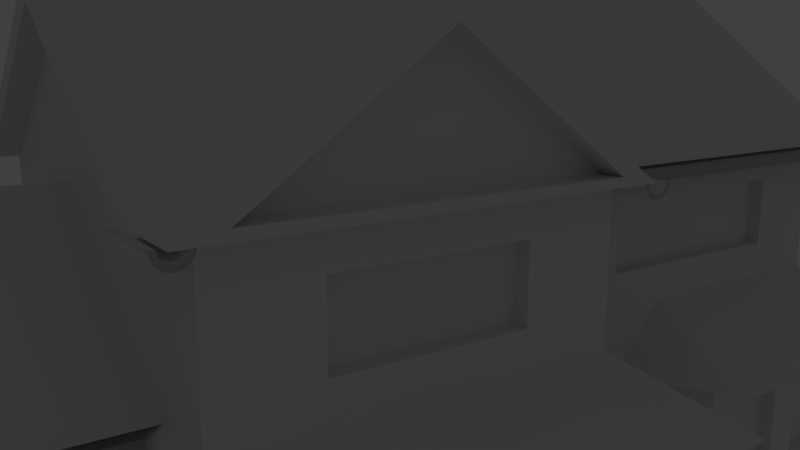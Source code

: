 # Source: haus.blend  (saved by Blender 2.76.0; exported with 4.5.12 LTS)
import bpy
from mathutils import Matrix  # noqa: F401  (used for matrix-valued properties, if any)

bpy.ops.wm.read_factory_settings(use_empty=True)
scene = bpy.context.scene
scene.name = 'Scene'

# ---- collections
col_collection_1 = bpy.data.collections.new('Collection 1'); scene.collection.children.link(col_collection_1)
col_collection_3 = bpy.data.collections.new('Collection 3'); scene.collection.children.link(col_collection_3)
col_collection_3.hide_render = True
col_collection_3.hide_viewport = True

# ---- world
world_world = bpy.data.worlds.new('World'); scene.world = world_world
world_world.color = (0.05088, 0.05088, 0.05088)
world_world.use_sun_shadow = False
world_world.sun_shadow_jitter_overblur = 0.0
world_world.cycles.sampling_method = 'MANUAL'
world_world.cycles.sample_map_resolution = 256

# ---- cameras
cam_camera = bpy.data.cameras.new('Camera')
cam_camera.clip_end = 100.0
cam_camera.lens = 35.0
cam_camera.sensor_width = 32.0
cam_camera.sensor_height = 18.0
cam_camera.display_size = 2.0
cam_camera.dof.focus_distance = 0.0
cam_camera.dof.aperture_fstop = 128.0
cam_camera.dof.aperture_blades = 6

# ---- lights
light_sun_001 = bpy.data.lights.new('Sun.001', 'SUN')
light_sun_001.transmission_factor = 0.0
light_sun_001.angle = 0.1993
light_sun_001.energy = 1.0
light_sun_001.shadow_buffer_clip_start = 0.5
light_sun_001.shadow_soft_size = 0.1
light_sun_001.shadow_cascade_max_distance = 1000.0
light_sun_001.cycles.use_multiple_importance_sampling = False

# ---- meshes
me_cylinder_005 = bpy.data.meshes.new('Cylinder.005')
me_cylinder_005.from_pydata([(0.0, 1.0, -1.0), (0.0, 1.0, 1.0), (0.3827, 0.9239, 1.0), (0.3827, 0.9239, -1.0), (0.7071, 0.7071, 1.0), (0.7071, 0.7071, -1.0), (0.9239, 0.3827, 1.0), (0.9239, 0.3827, -1.0), (1.0, 7.55e-08, 1.0), (1.0, 7.55e-08, -1.0), (0.9239, -0.3827, 1.0), (0.9239, -0.3827, -1.0), (0.7071, -0.7071, 1.0), (0.7071, -0.7071, -1.0), (0.3827, -0.9239, 1.0), (0.3827, -0.9239, -1.0), (0.0, -1.0, 1.0), (-1.907e-06, -1.0, -1.0), (0.03432, -0.9966, -1.0), (1.907e-06, 1.5, -1.0), (-1.907e-06, 1.5, 1.0), (0.574, 1.386, 1.0), (0.574, 1.386, -1.0), (1.061, 1.061, 1.0), (1.061, 1.061, -1.0), (1.386, 0.574, 1.0), (1.386, 0.574, -1.0), (1.5, 1.132e-07, 1.0), (1.5, 1.132e-07, -1.0), (1.386, -0.574, 1.0), (1.386, -0.574, -1.0), (1.061, -1.061, 1.0), (1.061, -1.061, -1.0), (0.574, -1.386, 1.0), (0.574, -1.386, -1.0), (-1.907e-06, -1.5, 1.0), (0.0, -1.5, -1.0), (0.01428, -1.499, -1.0), (0.7071, -0.7071, 1.0), (0.0, 1.0, -1.0), (0.0, 1.0, 1.0), (0.3827, 0.9239, 1.0), (0.3827, 0.9239, -1.0), (0.7071, 0.7071, 1.0), (0.7071, 0.7071, -1.0), (0.9239, 0.3827, 1.0), (0.9239, 0.3827, -1.0), (1.0, 7.55e-08, 1.0), (1.0, 7.55e-08, -1.0), (0.9239, -0.3827, 1.0), (0.9239, -0.3827, -1.0), (0.7071, -0.7071, 1.0), (0.7071, -0.7071, -1.0), (0.3827, -0.9239, 1.0), (0.3827, -0.9239, -1.0), (0.0, -1.0, 1.0), (-1.907e-06, -1.0, -1.0), (0.03432, -0.9966, -1.0), (1.907e-06, 1.5, -1.0), (-1.907e-06, 1.5, 1.0), (0.574, 1.386, 1.0), (0.574, 1.386, -1.0), (1.061, 1.061, 1.0), (1.061, 1.061, -1.0), (1.386, 0.574, 1.0), (1.386, 0.574, -1.0), (1.5, 1.132e-07, 1.0), (1.5, 1.132e-07, -1.0), (1.386, -0.574, 1.0), (1.386, -0.574, -1.0), (1.061, -1.061, 1.0), (1.061, -1.061, -1.0), (0.574, -1.386, 1.0), (0.574, -1.386, -1.0), (-1.907e-06, -1.5, 1.0), (0.0, -1.5, -1.0), (0.01428, -1.499, -1.0), (0.7071, -0.7071, 1.0)], [], [(27, 29, 30, 28), (1, 2, 3, 0), (10, 12, 13, 11), (4, 6, 7, 5), (6, 8, 9, 7), (12, 14, 15, 13), (14, 16, 17, 18, 15), (2, 4, 5, 3), (33, 35, 36, 37, 34), (20, 21, 22, 19), (21, 23, 24, 22), (29, 31, 32, 30), (25, 27, 28, 26), (31, 33, 34, 32), (23, 25, 26, 24), (15, 18, 37, 34), (0, 3, 22, 19), (3, 5, 24, 22), (5, 7, 26, 24), (7, 9, 28, 26), (9, 11, 30, 28), (11, 13, 32, 30), (13, 15, 34, 32), (17, 16, 35, 36, 37, 18), (1, 20, 21, 2), (14, 33, 35, 16), (8, 27, 29, 10), (4, 23, 25, 6), (12, 31, 33, 14), (1, 0, 19, 20), (8, 10, 11, 9), (10, 29, 31, 12), (6, 25, 27, 8), (2, 21, 23, 4), (66, 68, 69, 67), (40, 41, 42, 39), (49, 51, 52, 50), (43, 45, 46, 44), (45, 47, 48, 46), (51, 53, 54, 52), (53, 55, 56, 57, 54), (41, 43, 44, 42), (72, 74, 75, 76, 73), (59, 60, 61, 58), (60, 62, 63, 61), (68, 70, 71, 69), (64, 66, 67, 65), (70, 72, 73, 71), (62, 64, 65, 63), (54, 57, 76, 73), (39, 42, 61, 58), (42, 44, 63, 61), (44, 46, 65, 63), (46, 48, 67, 65), (48, 50, 69, 67), (50, 52, 71, 69), (52, 54, 73, 71), (56, 55, 74, 75, 76, 57), (40, 59, 60, 41), (53, 72, 74, 55), (47, 66, 68, 49), (43, 62, 64, 45), (51, 70, 72, 53), (40, 39, 58, 59), (47, 49, 50, 48), (49, 68, 70, 51), (45, 64, 66, 47), (41, 60, 62, 43)])
me_cylinder_005.polygons.foreach_set('use_smooth', [True] * 68)
me_cylinder_005.use_remesh_preserve_volume = False
me_cylinder_005.use_remesh_preserve_attributes = False
me_cylinder_005.use_mirror_vertex_groups = False
me_cylinder_005.update()
me_cylinder_004 = bpy.data.meshes.new('Cylinder.004')
me_cylinder_004.from_pydata([(0.0, 1.0, -1.0), (0.0, 1.0, 1.0), (0.3827, 0.9239, 1.0), (0.3827, 0.9239, -1.0), (0.7071, 0.7071, 1.0), (0.7071, 0.7071, -1.0), (0.9239, 0.3827, 1.0), (0.9239, 0.3827, -1.0), (1.0, 7.55e-08, 1.0), (1.0, 7.55e-08, -1.0), (0.9239, -0.3827, 1.0), (0.9239, -0.3827, -1.0), (0.7071, -0.7071, 1.0), (0.7071, -0.7071, -1.0), (0.3827, -0.9239, 1.0), (0.3827, -0.9239, -1.0), (0.0, -1.0, 1.0), (-1.907e-06, -1.0, -1.0), (0.03432, -0.9966, -1.0), (1.907e-06, 1.5, -1.0), (-1.907e-06, 1.5, 1.0), (0.574, 1.386, 1.0), (0.574, 1.386, -1.0), (1.061, 1.061, 1.0), (1.061, 1.061, -1.0), (1.386, 0.574, 1.0), (1.386, 0.574, -1.0), (1.5, 1.132e-07, 1.0), (1.5, 1.132e-07, -1.0), (1.386, -0.574, 1.0), (1.386, -0.574, -1.0), (1.061, -1.061, 1.0), (1.061, -1.061, -1.0), (0.574, -1.386, 1.0), (0.574, -1.386, -1.0), (-1.907e-06, -1.5, 1.0), (0.0, -1.5, -1.0), (0.01428, -1.499, -1.0)], [], [(27, 29, 30, 28), (1, 2, 3, 0), (10, 12, 13, 11), (4, 6, 7, 5), (6, 8, 9, 7), (12, 14, 15, 13), (14, 16, 17, 18, 15), (2, 4, 5, 3), (33, 35, 36, 37, 34), (20, 21, 22, 19), (21, 23, 24, 22), (29, 31, 32, 30), (25, 27, 28, 26), (31, 33, 34, 32), (23, 25, 26, 24), (15, 18, 37, 34), (0, 3, 22, 19), (3, 5, 24, 22), (5, 7, 26, 24), (7, 9, 28, 26), (9, 11, 30, 28), (11, 13, 32, 30), (13, 15, 34, 32), (17, 16, 35, 36, 37, 18), (1, 20, 21, 2), (14, 33, 35, 16), (8, 27, 29, 10), (4, 23, 25, 6), (12, 31, 33, 14), (1, 0, 19, 20), (8, 10, 11, 9), (10, 29, 31, 12), (6, 25, 27, 8), (2, 21, 23, 4)])
me_cylinder_004.polygons.foreach_set('use_smooth', [True] * 34)
me_cylinder_004.use_remesh_preserve_volume = False
me_cylinder_004.use_remesh_preserve_attributes = False
me_cylinder_004.use_mirror_vertex_groups = False
me_cylinder_004.update()
me_cylinder_003 = bpy.data.meshes.new('Cylinder.003')
me_cylinder_003.from_pydata([(0.0, 1.0, -1.0), (0.0, 1.0, 1.0), (0.3827, 0.9239, 1.0), (0.3827, 0.9239, -1.0), (0.7071, 0.7071, 1.0), (0.7071, 0.7071, -1.0), (0.9239, 0.3827, 1.0), (0.9239, 0.3827, -1.0), (1.0, 7.55e-08, 1.0), (1.0, 7.55e-08, -1.0), (0.9239, -0.3827, 1.0), (0.9239, -0.3827, -1.0), (0.7071, -0.7071, 1.0), (0.7071, -0.7071, -1.0), (0.3827, -0.9239, 1.0), (0.3827, -0.9239, -1.0), (0.0, -1.0, 1.0), (-1.907e-06, -1.0, -1.0), (0.03432, -0.9966, -1.0), (1.907e-06, 1.5, -1.0), (-1.907e-06, 1.5, 1.0), (0.574, 1.386, 1.0), (0.574, 1.386, -1.0), (1.061, 1.061, 1.0), (1.061, 1.061, -1.0), (1.386, 0.574, 1.0), (1.386, 0.574, -1.0), (1.5, 1.132e-07, 1.0), (1.5, 1.132e-07, -1.0), (1.386, -0.574, 1.0), (1.386, -0.574, -1.0), (1.061, -1.061, 1.0), (1.061, -1.061, -1.0), (0.574, -1.386, 1.0), (0.574, -1.386, -1.0), (-1.907e-06, -1.5, 1.0), (0.0, -1.5, -1.0), (0.01428, -1.499, -1.0)], [], [(27, 29, 30, 28), (1, 2, 3, 0), (10, 12, 13, 11), (4, 6, 7, 5), (6, 8, 9, 7), (12, 14, 15, 13), (14, 16, 17, 18, 15), (2, 4, 5, 3), (33, 35, 36, 37, 34), (20, 21, 22, 19), (21, 23, 24, 22), (29, 31, 32, 30), (25, 27, 28, 26), (31, 33, 34, 32), (23, 25, 26, 24), (15, 18, 37, 34), (0, 3, 22, 19), (3, 5, 24, 22), (5, 7, 26, 24), (7, 9, 28, 26), (9, 11, 30, 28), (11, 13, 32, 30), (13, 15, 34, 32), (17, 16, 35, 36, 37, 18), (1, 20, 21, 2), (14, 33, 35, 16), (8, 27, 29, 10), (4, 23, 25, 6), (12, 31, 33, 14), (1, 0, 19, 20), (8, 10, 11, 9), (10, 29, 31, 12), (6, 25, 27, 8), (2, 21, 23, 4)])
me_cylinder_003.polygons.foreach_set('use_smooth', [True] * 34)
me_cylinder_003.use_remesh_preserve_volume = False
me_cylinder_003.use_remesh_preserve_attributes = False
me_cylinder_003.use_mirror_vertex_groups = False
me_cylinder_003.update()
me_cube = bpy.data.meshes.new('Cube')
me_cube.from_pydata([(-1.0, -1.0, 1.0), (-1.0, 1.0, 1.0), (1.0, -1.0, 1.0), (1.0, 1.0, 1.0), (-1.0, -1.0, 0.0), (-1.0, 0.0, 1.0), (-1.0, 1.0, 0.0), (0.0, 1.0, 1.0), (1.0, 1.0, 0.0), (1.188, -0.1667, -1.278), (1.0, -1.0, 0.0), (0.0, -1.0, 1.0), (0.0, -1.0, 0.0), (1.0, 0.0, 0.0), (0.0, 1.0, 0.0), (1.0, 0.0, 2.0), (-1.062, 1.125, 1.0), (-1.062, 0.0, 2.167), (-1.062, 1.0, 1.0), (-1.062, -1.125, 1.0), (-1.062, -1.0, 1.0), (-1.062, 0.0, 2.0), (1.062, -1.0, 1.0), (1.062, -1.125, 1.0), (1.062, 1.0, 1.0), (1.062, 1.125, 1.0), (1.062, 0.0, 2.0), (1.062, 0.0, 2.167), (-1.0, 0.0, 2.0), (0.0, -1.125, 1.0), (0.0, 1.125, 1.0), (0.0, 0.0, 2.167), (-0.0625, -1.375, 1.0), (-0.5312, 0.0, 2.167), (-0.5312, 1.125, 1.0), (-0.5312, -0.0111, 2.155), (-0.5033, 0.0, 2.167), (-0.526, 0.0, 2.167), (-0.0625, -1.0, 1.0), (-0.0625, -1.0, 0.0), (-1.0, -1.375, 0.0), (-1.0, -1.375, 1.0), (-0.0625, -1.375, 0.0), (-0.5312, -1.5, 1.872), (-0.9627, -1.5, 1.06), (-0.09982, -1.5, 1.06), (-0.5312, -1.5, 2.0), (-1.062, -1.5, 1.0), (0.0, -1.5, 1.0), (-0.5312, -1.375, 1.872), (-0.9627, -1.375, 1.06), (-0.09982, -1.375, 1.06), (0.7856, -0.925, 0.25), (0.3717, -1.275, -0.6944), (0.7856, -0.925, 0.75), (0.1785, -0.925, 0.25), (0.3569, 1.0, 1.0), (0.6724, 1.375, -1.667), (0.1785, -0.925, 0.75), (-1.0, 1.0, -0.5), (0.3569, -1.0, 0.0), (0.4488, -1.375, -1.667), (0.3569, 1.0, 0.0), (0.3569, -1.5, -0.5), (-1.0, 0.0, -1.667), (-1.0, -0.875, -1.667), (0.0, 1.0, -1.667), (-1.0, 1.0, -1.667), (0.3569, 1.0, -1.667), (0.0, -1.0, -1.667), (0.0, 0.0, -1.667), (0.3569, -1.0, -1.667), (0.3569, 0.0, -1.667), (0.0, -1.0, -0.5), (0.0, 1.0, -0.5), (0.3569, -1.0, -0.5), (0.3569, 1.0, -0.5), (-0.0625, -1.0, -0.5), (-0.0625, -1.375, -0.5), (-1.0, -1.375, -0.5), (-0.0625, -1.0, -1.667), (-0.0625, -1.375, -1.667), (-1.0, -1.375, -1.667), (-1.25, -1.375, -0.5), (-1.25, -1.875, -0.5), (0.1875, -1.375, -0.5), (0.1875, -1.0, -0.5), (0.1875, -1.375, -0.5), (0.1875, -1.875, -0.5), (0.1875, -1.0, -0.5), (0.1875, -1.375, -0.5), (0.1875, -1.0, -0.5), (0.3569, -1.0, -0.5), (0.3569, -1.5, -0.5), (-0.0625, -1.375, 0.0), (-0.0625, -1.375, -1.667), (-1.75, 0.0, 1.0), (-1.0, -0.875, 0.0), (-2.125, -0.775, -0.1), (-1.0, 0.875, 0.0), (-2.188, 1.0, 0.0), (-1.0, 0.875, 0.0), (-2.125, 0.875, 0.0), (-2.125, 0.775, -0.1), (-2.188, 0.875, 0.0), (-2.188, 0.875, 0.0), (-1.0, 0.875, 0.0), (-2.188, -1.0, 0.0), (-2.188, -0.875, 0.0), (-2.188, 0.0, 1.0), (-1.0, 0.875, -1.667), (-2.125, 0.775, -1.567), (-1.0, -0.875, -1.667), (-2.125, -0.775, -1.567), (-2.188, 0.0, 0.8333), (-2.125, 0.0, 0.8333), (-1.0, -0.875, -0.5), (-1.25, -0.875, -0.5), (-0.0625, -1.375, -0.7917), (-0.0625, -1.375, -1.083), (-0.0625, -1.375, -1.375), (-1.0, -1.375, -1.375), (-0.0625, -1.375, -1.448), (-0.0625, -1.375, -1.521), (-0.0625, -1.375, -1.594), (-0.0625, -1.375, -1.667), (-0.0625, -1.375, -1.594), (-1.0, -1.925, -1.375), (-0.0625, -1.925, -1.375), (-0.0625, -1.925, -1.448), (-0.0625, -1.925, -1.521), (-0.0625, -1.925, -1.594), (-1.0, -1.925, -1.448), (-1.0, -1.925, -1.521), (-1.0, -1.925, -1.594), (-0.0625, -1.925, -1.667), (-1.0, -1.925, -1.667), (-0.0625, -1.925, -1.594), (-1.0, -1.925, -1.594), (-1.0, -1.0, 0.0), (-1.0, -1.0, 0.0), (-1.0, -1.0, 0.0), (-1.0, -1.0, 0.0), (-1.0, -1.0, 0.0), (-1.0, -1.0, 0.0), (-1.0, -1.0, 0.0), (-1.0, -0.875, 0.0), (-1.0, -0.875, 0.0), (-1.0, -0.875, 0.0), (-1.0, -0.875, -1.375), (-1.25, -1.375, -1.375), (-1.25, -1.375, -1.448), (-1.25, -1.925, -1.375), (-1.25, -1.925, -1.448), (-1.25, -0.875, -1.448), (-1.25, -0.875, -1.375), (-1.275, -1.375, -1.448), (-1.275, -1.375, -1.521), (-1.275, -1.925, -1.448), (-1.275, -1.925, -1.521), (-1.275, -0.875, -1.521), (-1.275, -0.875, -1.448), (-1.3, -1.375, -1.521), (-1.3, -1.375, -1.594), (-1.3, -1.925, -1.521), (-1.3, -1.925, -1.594), (-1.3, -0.875, -1.521), (-1.3, -0.875, -1.594), (-1.325, -1.375, -1.594), (-1.325, -1.375, -1.667), (-1.325, -1.925, -1.594), (-1.325, -1.925, -1.667), (-1.325, -0.875, -1.667), (-1.325, -0.875, -1.594), (0.1875, -1.375, -1.375), (0.1875, -1.375, -1.448), (0.1875, -1.925, -1.375), (0.1875, -1.925, -1.448), (0.2125, -1.375, -1.448), (0.2125, -1.375, -1.521), (0.2125, -1.925, -1.521), (0.2125, -1.925, -1.448), (0.2375, -1.375, -1.521), (0.2375, -1.375, -1.594), (0.2375, -1.925, -1.594), (0.2375, -1.925, -1.521), (0.2625, -1.925, -1.667), (0.2625, -1.375, -1.667), (0.2625, -1.375, -1.594), (0.2625, -1.925, -1.594), (1.0, -1.375, -0.5), (1.188, -1.0, -0.5), (0.3569, -1.375, -1.667), (0.6325, -1.375, -1.667), (0.3569, -1.375, -0.5), (1.0, -1.375, -1.667), (1.188, 1.0, -0.5), (1.188, 0.0, -1.667), (1.188, -1.0, -1.667), (1.188, 1.0, -1.667), (1.188, -1.0, -0.5), (1.188, 0.0, -0.5), (0.3569, -1.5, -0.5), (1.0, -1.5, -0.5), (1.0, -1.375, -0.5), (-1.0, 1.0, -1.278), (1.25, -1.0, -0.5), (1.25, 1.0, -0.5), (1.25, 0.0, -0.5), (-0.2969, -1.375, 0.0), (-0.425, -1.375, -0.55), (-0.6375, -1.375, -0.55), (-0.6375, -1.375, -0.7917), (-0.425, -1.375, -0.7917), (-0.6375, -1.375, -1.083), (-0.425, -1.375, -1.083), (-0.6375, -1.375, -1.325), (-0.425, -1.375, -1.325), (-0.6875, -1.925, -1.375), (-0.375, -1.925, -1.375), (-0.375, -1.375, -0.5), (-0.6875, -1.375, -0.5), (-0.6875, -1.375, -1.375), (-0.375, -1.375, -1.375), (-0.375, -1.375, -1.083), (-0.6875, -1.375, -1.083), (-0.375, -1.375, -0.7917), (-0.6875, -1.375, -0.7917), (-0.425, -1.3, -0.55), (-0.6375, -1.3, -0.55), (-0.6375, -1.3, -1.325), (-0.425, -1.3, -1.325), (-0.425, -1.3, -1.083), (-0.6375, -1.3, -1.083), (-0.425, -1.3, -0.7917), (-0.6375, -1.3, -0.7917), (-1.0, -0.875, -0.5556), (-2.125, -0.775, -0.5556), (-2.125, -0.775, -1.111), (-1.0, -0.875, -1.111), (-1.0, -0.875, -0.5556), (-1.0, -0.875, -1.111), (-1.0, -0.875, -0.5556), (-1.812, -0.875, -0.5556), (-1.438, -0.875, -0.5556), (-1.812, -0.875, -1.111), (-1.438, -0.875, -1.111), (-1.812, -0.8, -0.5556), (-1.438, -0.8, -0.5556), (-1.812, -0.8, -1.111), (-1.438, -0.8, -1.111), (0.1875, -1.0, -1.667), (0.25, -1.0, -1.667), (-1.0, 1.0, -0.8889), (0.25, -1.0, -0.5), (-0.2969, -1.3, 0.25), (-0.7656, -1.3, 0.25), (-0.7656, -1.375, 0.0), (-0.7656, -1.375, 1.0), (-0.2969, -1.375, 1.0), (-0.7656, -1.375, 0.75), (-0.2969, -1.375, 0.75), (-0.2969, -1.3, 0.75), (-0.7656, -1.3, 0.75), (-0.7656, -1.375, 0.25), (-0.2969, -1.375, 0.25), (0.3717, -1.275, -1.278), (-1.0, 1.0, -1.083), (-1.0, 1.0, -0.6944), (-1.0, 1.0, -1.472), (0.0, 1.0, -0.8889), (0.0, 1.0, -0.6944), (0.0, 1.0, -1.083), (0.0, 1.0, -1.278), (0.3004, -1.025, -1.278), (0.336, -1.15, -0.6944), (0.7244, -1.375, -1.667), (0.9081, -1.375, -1.667), (0.3569, 1.0, -1.472), (0.3569, 1.0, -1.278), (0.0, 1.0, -1.472), (1.15, -0.8333, -0.6944), (0.5397, 1.134, -1.278), (0.3569, 1.0, -1.083), (0.3569, 1.0, -0.8889), (0.3569, 1.0, -0.6944), (1.15, -0.8333, -1.278), (1.15, -0.1667, -0.6944), (0.4488, -1.375, -1.278), (0.4488, -1.375, -0.6944), (0.9081, -1.375, -1.278), (0.5406, -1.3, -0.6944), (0.6325, -1.3, -0.6944), (0.9081, -1.375, -0.6944), (0.5406, -1.375, -1.278), (0.5406, -1.375, -0.6944), (0.6325, -1.375, -1.278), (0.6325, -1.375, -0.6944), (0.7244, -1.375, -1.278), (0.4488, -1.3, -0.6944), (0.4488, -1.3, -1.278), (0.7244, -1.375, -0.6944), (0.8163, -1.375, -1.278), (0.5406, -1.3, -1.278), (0.6325, -1.3, -1.278), (0.8163, -1.375, -0.6944), (0.7244, -1.3, -1.278), (0.7244, -1.3, -0.6944), (0.8163, -1.3, -1.278), (0.8163, -1.3, -0.6944), (0.9081, -1.3, -1.278), (0.9081, -1.3, -0.6944), (1.0, 1.375, -0.5), (1.0, 1.5, -0.5), (0.6069, 1.5, -0.5), (0.6069, 1.375, -0.5), (1.0, 1.375, -1.667), (0.3569, 1.0, -0.5), (0.4194, 1.0, -0.5), (0.6069, 1.0, 0.0), (0.6069, 1.375, -1.667), (0.4194, 1.0, -1.667), (0.0, 1.0, -0.25), (0.3569, 1.0, -0.25), (0.4194, 1.0, -0.6944), (0.4194, 1.0, -0.8889), (0.4194, 1.0, -1.083), (0.4194, 1.0, -1.278), (0.4194, 1.0, -1.472), (1.0, 1.375, -1.278), (1.067, 1.134, -1.278), (0.3569, 1.0, -1.472), (0.3569, 1.0, -1.278), (0.3569, 1.0, -1.083), (0.3569, 1.0, -0.8889), (0.3569, 1.0, -0.6944), (0.3569, 1.0, -0.125), (0.0, 1.0, -0.125), (0.3569, 1.75, -0.3333), (0.3569, 1.75, -0.4583), (0.0, 1.75, -0.3333), (0.0, 1.75, -0.4583), (0.0, 2.0, -1.667), (-1.0, 2.0, -1.667), (0.3569, 2.0, -1.667), (-1.0, 2.0, -1.472), (0.0, 2.0, -1.472), (0.3569, 2.0, -1.472), (-1.0, 1.0, -0.125), (-1.0, 1.0, -0.25), (-1.0, 1.75, -0.4583), (-1.0, 1.75, -0.3333), (0.0, 1.0, -0.25), (0.0, 1.0, -0.125), (1.188, 0.1667, -1.667), (1.188, -0.8333, -1.667), (1.188, 0.8333, -1.667), (1.188, -0.1667, -1.667), (1.15, -0.1667, -1.278), (1.188, 0.8333, -0.5), (1.188, -0.1667, -0.5), (1.188, -0.8333, -0.5), (1.188, 0.1667, -0.5), (1.188, 0.1667, -0.6944), (1.188, 0.5, -0.6944), (1.188, 0.8333, -0.6944), (1.188, 0.1667, -1.278), (1.188, 0.5, -1.278), (1.188, 0.8333, -1.278), (1.15, 0.1667, -0.6944), (1.15, 0.5, -0.6944), (1.15, 0.8333, -0.6944), (1.15, 0.1667, -1.278), (1.15, 0.5, -1.278), (1.15, 0.8333, -1.278), (1.188, -0.5, -1.278), (1.188, -0.8333, -1.278), (1.15, -0.5, -1.278), (1.15, -0.5, -0.6944), (1.188, -0.1667, -0.6944), (1.188, -0.5, -0.6944), (1.188, -0.8333, -0.6944), (0.9345, 1.375, -1.667), (0.9345, 1.375, -0.5), (0.6724, 1.375, -0.5), (0.9345, 1.3, -1.278), (0.6724, 1.3, -0.6944), (0.6724, 1.375, -1.278), (0.8035, 1.375, -1.278), (0.9345, 1.375, -1.278), (0.8035, 1.3, -1.278), (0.8035, 1.3, -0.6944), (0.6724, 1.3, -1.278), (0.9345, 1.3, -0.6944), (0.6724, 1.375, -0.6944), (0.8035, 1.375, -0.6944), (0.9345, 1.375, -0.6944), (0.3391, -1.312, -1.667), (0.2678, -1.062, -1.667), (0.2678, -1.062, -0.5), (0.3391, -1.312, -0.5), (0.2678, -1.062, -0.6944), (0.3035, -1.188, -0.6944), (0.3391, -1.312, -0.6944), (0.2678, -1.062, -1.278), (0.3035, -1.188, -1.278), (0.3391, -1.312, -1.278), (0.3004, -1.025, -0.6944), (0.336, -1.15, -1.278), (1.031, -1.312, -0.5), (1.156, -1.062, -0.5), (1.156, -1.062, -1.667), (1.031, -1.312, -1.667), (1.13, -1.009, -0.6944), (1.067, -1.134, -0.6944), (1.005, -1.259, -0.6944), (1.005, -1.259, -1.278), (1.156, -1.062, -0.6944), (1.13, -1.009, -1.278), (1.067, -1.134, -1.278), (1.156, -1.062, -1.278), (1.094, -1.188, -0.6944), (1.094, -1.188, -1.278), (1.031, -1.312, -0.6944), (1.031, -1.312, -1.278), (1.156, 1.062, -0.5), (1.031, 1.312, -0.5), (1.156, 1.062, -1.667), (0.5757, 1.312, -1.667), (1.005, 1.259, -0.6944), (1.031, 1.312, -1.667), (1.005, 1.259, -1.278), (1.13, 1.009, -0.6944), (1.067, 1.134, -0.6944), (1.13, 1.009, -1.278), (1.156, 1.062, -1.278), (1.094, 1.188, -1.278), (1.031, 1.312, -1.278), (1.156, 1.062, -0.6944), (1.094, 1.188, -0.6944), (1.031, 1.312, -0.6944), (0.4507, 1.062, -1.667), (0.5757, 1.312, -0.5), (0.4507, 1.062, -0.5), (0.5757, 1.312, -0.6944), (0.5132, 1.188, -0.6944), (0.6022, 1.259, -0.6944), (0.4507, 1.062, -0.6944), (0.5757, 1.312, -1.278), (0.5132, 1.188, -1.278), (0.4507, 1.062, -1.278), (0.4772, 1.009, -0.6944), (0.4772, 1.009, -1.278), (0.6022, 1.259, -1.278), (0.5397, 1.134, -0.6944), (-2.125, 0.775, -1.111), (-2.125, 0.775, -0.5556), (-1.0, 0.875, -0.5556), (-1.0, 0.875, -1.111), (-2.125, -0.875, -1.111), (-2.125, -0.875, -1.667), (-2.125, 0.875, 0.0), (-2.125, 0.875, -0.5556), (-2.125, 0.875, -1.667), (-2.125, -0.875, 0.0), (-2.125, -0.875, -0.5556), (-2.125, 0.875, -1.111), (-2.125, 0.775, -1.667), (-2.125, -0.775, -1.667), (-2.075, 0.775, -1.111), (-2.075, -0.775, -1.111), (-2.075, 0.775, -0.5556), (-2.075, -0.775, -0.5556), (-2.075, -0.775, -1.567), (-2.075, 0.775, -0.1), (-2.075, 0.775, -1.567), (-2.075, -0.775, -0.1), (-2.075, -0.775, -1.667), (-2.075, 0.775, -1.667), (-2.075, 0.875, -1.667), (-2.075, -0.875, -1.667), (0.7856, -1.0, 0.0), (0.7856, -1.0, 1.0), (0.7856, -1.0, 0.75), (0.7856, -1.0, 0.25), (0.1785, -1.0, 1.0), (0.1771, -1.125, 1.0), (0.1771, 0.0, 2.167), (0.1771, 1.125, 1.0), (0.1785, -1.0, 0.0), (0.1785, -1.0, 0.75), (0.1785, -1.0, 0.25), (1.0, -1.0, 1.0), (1.0, -1.0, 0.75), (1.0, -1.0, 0.25), (1.0, 1.0, 0.25), (1.0, 1.0, 0.75), (-1.0, 1.0, 0.75), (-1.0, 1.0, 0.5), (-1.0, 1.0, 0.25), (0.0, 1.0, 0.75), (0.0, 1.0, 0.5), (0.0, 1.0, 0.25), (0.3569, 1.0, 0.75), (0.3569, 1.0, 0.5), (0.3569, 1.0, 0.25), (1.0, 0.5, 0.25), (1.0, 0.0, 0.25), (1.0, -0.5, 0.25), (1.0, -0.5, 0.75), (1.0, 0.0, 0.75), (1.0, 0.5, 0.75), (0.9625, 0.5, 0.25), (0.9625, 0.0, 0.25), (0.9625, -0.5, 0.25), (0.9625, -0.5, 0.75), (0.9625, 0.0, 0.75), (0.9625, 0.5, 0.75)], [(80, 81), (89, 91), (93, 63), (104, 105), (190, 204)], [(128, 129, 177, 176), (208, 206, 200, 361, 360, 201), (6, 351, 350, 348), (499, 502, 14, 6), (23, 486, 485, 482, 2, 22), (28, 0, 20, 21), (15, 26, 22, 2), (2, 3, 15), (24, 26, 15, 3), (5, 0, 28, 1), (21, 18, 1, 28), (18, 21, 17, 16), (19, 17, 21, 20), (23, 22, 26, 27), (25, 27, 26, 24), (486, 487, 31, 29), (34, 33, 37, 36, 31, 30), (16, 17, 33, 34), (11, 29, 48, 47, 19, 20, 0), (35, 33, 17, 19), (35, 37, 33), (29, 31, 36), (139, 4, 142), (39, 38, 32, 42), (35, 46, 48, 29, 36, 37), (19, 47, 46, 35), (141, 143, 4), (44, 45, 51, 50), (44, 43, 46, 47), (43, 45, 48, 46), (45, 44, 47, 48), (49, 50, 51), (45, 43, 49, 51), (43, 44, 50, 49), (55, 52, 54, 58), (491, 484, 52, 55), (502, 505, 62, 14), (71, 198, 411, 412, 195, 277, 276, 193, 61, 192), (288, 294, 303, 300), (485, 486, 29, 11), (5, 1, 497, 498, 499, 6), (139, 144, 4), (9, 379, 287, 358), (268, 59, 74, 271), (254, 92, 75, 60, 489, 12, 73, 91), (141, 4, 140), (78, 87, 88, 84, 83, 79), (39, 42, 78, 77), (297, 295, 291, 292), (78, 77, 86, 85), (488, 487, 27, 25), (83, 84, 40), (90, 87, 78, 42), (90, 42, 88, 87), (42, 40, 84, 88), (39, 91, 90, 42), (257, 209, 265, 264), (95, 124, 126, 125), (4, 145, 146, 97), (6, 106, 101, 99, 461, 102, 105, 100), (6, 100, 109, 96, 5), (461, 99, 457, 462), (114, 109, 100, 105), (108, 107, 109, 114), (108, 114, 115, 464), (461, 115, 114, 105, 102), (144, 145, 4), (147, 148, 97), (227, 221, 79, 121, 222, 225), (80, 77, 78, 118, 119, 120, 122, 123, 124, 126, 125), (126, 137, 189, 188), (130, 131, 184, 185), (122, 129, 181, 178), (222, 121, 127, 218), (126, 124, 131, 137), (133, 132, 158, 159), (460, 459, 238, 113, 468), (0, 5, 144, 139), (0, 139, 142, 40, 41), (96, 109, 107, 145, 144, 5), (145, 107, 108, 464, 146), (162, 163, 165, 164), (150, 155, 154, 151), (170, 165, 163, 168), (132, 127, 152, 153), (65, 82, 169, 172), (159, 158, 156, 157), (156, 161, 160, 157), (173, 168, 163, 167), (162, 166, 167, 163), (134, 133, 164, 165), (136, 171, 169, 82), (168, 173, 172, 169), (136, 138, 170, 171), (175, 174, 176, 177), (129, 122, 175, 177), (120, 128, 176, 174), (122, 120, 174, 175), (179, 178, 181, 180), (123, 122, 178, 179), (130, 123, 179, 180), (129, 130, 180, 181), (183, 182, 185, 184), (123, 130, 185, 182), (131, 124, 183, 184), (124, 123, 182, 183), (187, 188, 189, 186), (125, 126, 188, 187), (135, 125, 187, 186), (137, 135, 186, 189), (91, 202, 60), (13, 10, 206, 208), (304, 292, 291, 303), (203, 206, 10), (59, 268, 253, 267, 205, 269, 67, 110, 458, 457, 99, 101, 106, 6, 348, 349), (69, 73, 12, 11, 38, 39, 77, 80), (120, 223, 219, 128), (223, 222, 218, 219), (119, 224, 223, 120), (118, 226, 224, 119), (78, 220, 226, 118), (211, 212, 235, 229), (69, 70, 72, 71, 252, 251), (211, 210, 220, 221), (215, 217, 223, 224), (216, 214, 225, 222), (213, 215, 224, 226), (214, 212, 227, 225), (210, 213, 226, 220), (212, 211, 221, 227), (235, 233, 230, 231, 232, 234, 228, 229), (212, 214, 233, 235), (214, 216, 230, 233), (213, 210, 228, 234), (215, 213, 234, 232), (217, 215, 232, 231), (210, 211, 229, 228), (243, 465, 459, 245), (97, 146, 240, 236), (240, 244, 246, 239), (243, 245, 249, 247), (480, 460, 468, 477), (248, 247, 249, 250), (245, 246, 250, 249), (244, 243, 247, 248), (246, 244, 248, 250), (40, 148, 117, 83), (265, 261, 262, 255), (264, 265, 255, 256), (261, 265, 209, 94, 32, 259), (260, 264, 256, 263), (256, 255, 262, 263), (261, 260, 263, 262), (260, 261, 259, 258), (252, 71, 192, 397, 398), (160, 166, 162, 157), (154, 161, 156, 151), (159, 157, 162, 164), (158, 153, 151, 156), (169, 171, 170, 168), (134, 138, 136, 135, 137, 131, 130, 129, 128, 219, 218, 127, 132, 133), (207, 208, 201, 362, 359, 196), (204, 194, 192, 61, 288, 289, 295, 297, 296, 193, 276, 298, 301, 305, 293, 290, 277, 195), (391, 393, 385, 390), (294, 296, 304, 303), (406, 397, 192, 194, 400, 403), (299, 300, 303, 291), (289, 288, 300, 299), (278, 68, 344, 347), (61, 193, 296, 294, 288), (302, 290, 310, 308), (404, 401, 399, 254, 252, 398), (203, 202, 194, 204), (91, 251, 252, 254), (404, 405, 408, 274), (317, 62, 319), (279, 278, 280, 273), (283, 279, 273, 272), (296, 297, 292, 304), (295, 289, 299, 291), (301, 298, 306, 307), (284, 283, 272, 270), (324, 335, 317, 318), (76, 285, 271, 74), (448, 449, 282, 453), (68, 321, 441, 428, 320, 57, 382, 316, 430, 427, 199), (285, 284, 270, 271), (337, 336, 323, 322), (405, 406, 266, 408), (368, 356, 199, 196, 359, 365), (91, 73, 69, 251), (269, 280, 346, 345), (269, 205, 273, 280), (205, 267, 272, 273), (267, 253, 270, 272), (253, 268, 271, 270), (309, 308, 310, 311), (308, 309, 307, 306), (290, 293, 311, 310), (305, 301, 307, 309), (293, 305, 309, 311), (298, 302, 308, 306), (276, 277, 290, 302, 298), (403, 402, 275, 53), (313, 8, 207), (7, 1, 18, 16, 34, 30, 488, 25, 24, 3, 56), (330, 431, 429, 433), (326, 325, 324, 318, 443, 447, 450, 441, 321, 328, 327), (314, 317, 319), (62, 336, 339, 338), (321, 68, 331, 328), (328, 331, 332, 327), (327, 332, 333, 326), (326, 333, 334, 325), (325, 334, 335, 324), (396, 389, 385, 393), (387, 394, 386, 392), (389, 388, 390, 385), (386, 391, 390, 392), (57, 320, 315, 384, 394, 387), (434, 330, 433, 432), (437, 430, 316, 329), (340, 338, 339, 341), (322, 323, 76, 74), (336, 337, 341, 339), (14, 62, 338, 340), (347, 344, 342, 346), (343, 345, 346, 342), (280, 278, 347, 346), (68, 66, 342, 344), (66, 67, 343, 342), (67, 269, 345, 343), (350, 351, 340, 341), (348, 353, 352, 349), (349, 352, 74, 59), (340, 351, 6, 14), (348, 350, 341, 353), (354, 356, 368, 367, 366), (367, 368, 374, 373), (364, 363, 369, 370), (201, 197, 354, 366, 363, 362), (364, 365, 359, 362, 363), (380, 381, 281, 378), (376, 375, 377, 286), (376, 355, 357, 9, 375), (381, 376, 286, 281), (13, 208, 207, 8), (375, 9, 358, 377), (70, 66, 68, 72), (281, 286, 377, 378), (64, 67, 66, 70), (72, 68, 199, 356, 354, 197), (372, 373, 370, 369), (374, 371, 370, 373), (365, 364, 370, 371), (368, 365, 371, 374), (363, 366, 372, 369), (366, 367, 373, 372), (378, 377, 358, 287), (361, 381, 380, 379, 360), (71, 72, 197, 357, 355, 198), (9, 357, 197, 201, 360, 379), (217, 231, 230, 216, 222, 223), (394, 395, 391, 386), (395, 396, 393, 391), (396, 383, 312, 329, 316, 382, 389), (388, 387, 392, 390), (8, 313, 314, 319), (383, 384, 315, 314, 313, 312), (396, 395, 394, 384, 383), (57, 387, 388, 389, 382), (406, 403, 53, 266), (402, 401, 407, 275), (274, 408, 275, 407), (408, 266, 53, 275), (397, 406, 405, 404, 398), (402, 403, 400, 399, 401), (399, 400, 194, 202, 91, 254), (401, 404, 274, 407), (198, 355, 376, 381, 361, 200), (419, 414, 415, 416), (424, 423, 409, 204, 195, 412), (409, 410, 200, 206, 203, 204), (411, 420, 422, 424, 412), (421, 423, 415, 414), (420, 417, 413, 418), (423, 424, 416, 415), (417, 421, 414, 413), (418, 413, 414, 419), (198, 200, 410, 417, 420, 411), (424, 422, 419, 416), (422, 420, 418, 419), (409, 423, 421, 417, 410), (425, 438, 439, 440, 426), (438, 435, 434, 432), (436, 437, 431, 330), (437, 440, 429, 431), (427, 430, 437, 436, 435), (445, 447, 443, 442, 444), (440, 439, 433, 429), (315, 320, 428, 448, 444, 442), (435, 436, 330, 434), (439, 438, 432, 433), (207, 196, 425, 426, 312, 313), (440, 437, 329, 312, 426), (199, 427, 435, 438, 425, 196), (450, 447, 451, 452), (447, 445, 454, 451), (446, 453, 282, 454), (452, 451, 454, 282), (445, 444, 446, 454), (449, 450, 452, 282), (444, 448, 453, 446), (448, 428, 441, 450, 449), (318, 317, 314, 315, 442, 443), (98, 103, 474, 476), (462, 457, 458, 466), (113, 238, 470, 473), (115, 461, 464), (463, 467, 111, 455, 466), (456, 103, 461, 462), (237, 98, 476, 472), (98, 237, 465, 464), (237, 238, 459, 465), (455, 456, 462, 466), (103, 98, 464, 461), (470, 469, 475, 473), (471, 469, 470, 472), (471, 472, 476, 474), (475, 478, 477, 473), (238, 237, 472, 470), (103, 456, 471, 474), (455, 111, 475, 469), (111, 467, 478, 475), (468, 113, 473, 477), (456, 455, 469, 471), (479, 478, 467, 463), (110, 479, 463, 466, 458), (11, 12, 489, 491, 490, 485), (482, 485, 490, 483), (60, 481, 484, 491, 489), (202, 203, 10, 481, 60), (484, 483, 54, 52), (483, 490, 58, 54), (30, 31, 487, 488), (490, 491, 55, 58), (27, 487, 486, 23), (379, 380, 378, 287), (79, 83, 117, 116), (236, 146, 97, 148, 464, 465, 242), (65, 80, 125, 135, 136, 82), (151, 153, 152, 150), (127, 121, 150, 152), (150, 121, 149, 155), (41, 40, 257, 264, 260, 258), (110, 67, 64, 112, 480, 477, 478, 479), (80, 65, 112, 64, 70, 69), (459, 460, 480, 112, 241, 239, 246, 245), (121, 79, 116, 149), (492, 2, 482, 483, 493), (10, 494, 484, 481), (484, 494, 493, 483), (7, 56, 503, 500), (500, 503, 504, 501), (501, 504, 505, 502), (1, 7, 500, 497), (497, 500, 501, 498), (498, 501, 502, 499), (503, 56, 3, 496), (8, 319, 62, 505, 495), (504, 503, 496, 495, 505), (495, 506, 507, 508, 494, 10, 13, 8), (3, 2, 492, 493, 509, 510, 511, 496), (506, 495, 496, 511), (494, 508, 509, 493), (510, 509, 515, 516), (509, 508, 514, 515), (514, 513, 516, 515), (513, 512, 517, 516), (508, 507, 513, 514), (511, 510, 516, 517), (507, 506, 512, 513), (506, 511, 517, 512)])
me_cube.use_remesh_preserve_volume = False
me_cube.use_remesh_preserve_attributes = False
me_cube.use_mirror_vertex_groups = False
me_cube.update()
me_cylinder_001 = bpy.data.meshes.new('Cylinder.001')
me_cylinder_001.from_pydata([(0.0, 1.0, -1.0), (0.0, 1.0, 1.0), (0.3827, 0.9239, 1.0), (0.3827, 0.9239, -1.0), (0.7071, 0.7071, 1.0), (0.7071, 0.7071, -1.0), (0.9239, 0.3827, 1.0), (0.9239, 0.3827, -1.0), (1.0, 7.55e-08, 1.0), (1.0, 7.55e-08, -1.0), (0.9239, -0.3827, 1.0), (0.9239, -0.3827, -1.0), (0.7071, -0.7071, 1.0), (0.7071, -0.7071, -1.0), (0.3827, -0.9239, 1.0), (0.3827, -0.9239, -1.0), (0.0, -1.0, 1.0), (-1.907e-06, -1.0, -1.0), (0.03432, -0.9966, -1.0), (1.907e-06, 1.5, -1.0), (-1.907e-06, 1.5, 1.0), (0.574, 1.386, 1.0), (0.574, 1.386, -1.0), (1.061, 1.061, 1.0), (1.061, 1.061, -1.0), (1.386, 0.574, 1.0), (1.386, 0.574, -1.0), (1.5, 1.132e-07, 1.0), (1.5, 1.132e-07, -1.0), (1.386, -0.574, 1.0), (1.386, -0.574, -1.0), (1.061, -1.061, 1.0), (1.061, -1.061, -1.0), (0.574, -1.386, 1.0), (0.574, -1.386, -1.0), (-1.907e-06, -1.5, 1.0), (0.0, -1.5, -1.0), (0.01428, -1.499, -1.0), (0.7071, -0.7071, 1.0), (0.0, 1.0, -1.0), (0.0, 1.0, 1.0), (0.3827, 0.9239, 1.0), (0.3827, 0.9239, -1.0), (0.7071, 0.7071, 1.0), (0.7071, 0.7071, -1.0), (0.9239, 0.3827, 1.0), (0.9239, 0.3827, -1.0), (1.0, 7.55e-08, 1.0), (1.0, 7.55e-08, -1.0), (0.9239, -0.3827, 1.0), (0.9239, -0.3827, -1.0), (0.7071, -0.7071, 1.0), (0.7071, -0.7071, -1.0), (0.3827, -0.9239, 1.0), (0.3827, -0.9239, -1.0), (0.0, -1.0, 1.0), (-1.907e-06, -1.0, -1.0), (0.03432, -0.9966, -1.0), (1.907e-06, 1.5, -1.0), (-1.907e-06, 1.5, 1.0), (0.574, 1.386, 1.0), (0.574, 1.386, -1.0), (1.061, 1.061, 1.0), (1.061, 1.061, -1.0), (1.386, 0.574, 1.0), (1.386, 0.574, -1.0), (1.5, 1.132e-07, 1.0), (1.5, 1.132e-07, -1.0), (1.386, -0.574, 1.0), (1.386, -0.574, -1.0), (1.061, -1.061, 1.0), (1.061, -1.061, -1.0), (0.574, -1.386, 1.0), (0.574, -1.386, -1.0), (-1.907e-06, -1.5, 1.0), (0.0, -1.5, -1.0), (0.01428, -1.499, -1.0), (0.7071, -0.7071, 1.0)], [], [(27, 29, 30, 28), (1, 2, 3, 0), (10, 12, 13, 11), (4, 6, 7, 5), (6, 8, 9, 7), (12, 14, 15, 13), (14, 16, 17, 18, 15), (2, 4, 5, 3), (33, 35, 36, 37, 34), (20, 21, 22, 19), (21, 23, 24, 22), (29, 31, 32, 30), (25, 27, 28, 26), (31, 33, 34, 32), (23, 25, 26, 24), (15, 18, 37, 34), (0, 3, 22, 19), (3, 5, 24, 22), (5, 7, 26, 24), (7, 9, 28, 26), (9, 11, 30, 28), (11, 13, 32, 30), (13, 15, 34, 32), (17, 16, 35, 36, 37, 18), (1, 20, 21, 2), (14, 33, 35, 16), (8, 27, 29, 10), (4, 23, 25, 6), (12, 31, 33, 14), (1, 0, 19, 20), (8, 10, 11, 9), (10, 29, 31, 12), (6, 25, 27, 8), (2, 21, 23, 4), (66, 68, 69, 67), (40, 41, 42, 39), (49, 51, 52, 50), (43, 45, 46, 44), (45, 47, 48, 46), (51, 53, 54, 52), (53, 55, 56, 57, 54), (41, 43, 44, 42), (72, 74, 75, 76, 73), (59, 60, 61, 58), (60, 62, 63, 61), (68, 70, 71, 69), (64, 66, 67, 65), (70, 72, 73, 71), (62, 64, 65, 63), (54, 57, 76, 73), (39, 42, 61, 58), (42, 44, 63, 61), (44, 46, 65, 63), (46, 48, 67, 65), (48, 50, 69, 67), (50, 52, 71, 69), (52, 54, 73, 71), (56, 55, 74, 75, 76, 57), (40, 59, 60, 41), (53, 72, 74, 55), (47, 66, 68, 49), (43, 62, 64, 45), (51, 70, 72, 53), (40, 39, 58, 59), (47, 49, 50, 48), (49, 68, 70, 51), (45, 64, 66, 47), (41, 60, 62, 43)])
me_cylinder_001.polygons.foreach_set('use_smooth', [True] * 68)
me_cylinder_001.use_remesh_preserve_volume = False
me_cylinder_001.use_remesh_preserve_attributes = False
me_cylinder_001.use_mirror_vertex_groups = False
me_cylinder_001.update()
me_cylinder = bpy.data.meshes.new('Cylinder')
me_cylinder.from_pydata([(0.0, 1.0, -1.0), (0.0, 1.0, 1.0), (0.7071, 0.7071, -1.0), (0.7071, 0.7071, 1.0), (1.0, -4.371e-08, -1.0), (1.0, -4.371e-08, 1.0), (0.7071, -0.7071, -1.0), (0.7071, -0.7071, 1.0), (-8.742e-08, -1.0, -1.0), (-8.742e-08, -1.0, 1.0), (-0.7071, -0.7071, -1.0), (-0.7071, -0.7071, 1.0), (-1.0, 1.192e-08, -1.0), (-1.0, 1.192e-08, 1.0), (-0.7071, 0.7071, -1.0), (-0.7071, 0.7071, 1.0), (-4.6, 1.0, -1.0), (-4.6, 1.0, 1.0), (-3.893, 0.7071, -1.0), (-3.893, 0.7071, 1.0), (-3.6, -4.371e-08, -1.0), (-3.6, -4.371e-08, 1.0), (-3.893, -0.7071, -1.0), (-3.893, -0.7071, 1.0), (-4.6, -1.0, -1.0), (-4.6, -1.0, 1.0), (-5.307, -0.7071, -1.0), (-5.307, -0.7071, 1.0), (-5.6, 1.192e-08, -1.0), (-5.6, 1.192e-08, 1.0), (-5.307, 0.7071, -1.0), (-5.307, 0.7071, 1.0), (-9.2, 1.0, -1.0), (-9.2, 1.0, 1.0), (-8.493, 0.7071, -1.0), (-8.493, 0.7071, 1.0), (-8.2, -4.371e-08, -1.0), (-8.2, -4.371e-08, 1.0), (-8.493, -0.7071, -1.0), (-8.493, -0.7071, 1.0), (-9.2, -1.0, -1.0), (-9.2, -1.0, 1.0), (-9.907, -0.7071, -1.0), (-9.907, -0.7071, 1.0), (-10.2, 1.192e-08, -1.0), (-10.2, 1.192e-08, 1.0), (-9.907, 0.7071, -1.0), (-9.907, 0.7071, 1.0), (-13.8, 1.0, -1.0), (-13.8, 1.0, 1.0), (-13.09, 0.7071, -1.0), (-13.09, 0.7071, 1.0), (-12.8, -4.371e-08, -1.0), (-12.8, -4.371e-08, 1.0), (-13.09, -0.7071, -1.0), (-13.09, -0.7071, 1.0), (-13.8, -1.0, -1.0), (-13.8, -1.0, 1.0), (-14.51, -0.7071, -1.0), (-14.51, -0.7071, 1.0), (-14.8, 1.192e-08, -1.0), (-14.8, 1.192e-08, 1.0), (-14.51, 0.7071, -1.0), (-14.51, 0.7071, 1.0), (-18.4, 1.0, -1.0), (-18.4, 1.0, 1.0), (-17.69, 0.7071, -1.0), (-17.69, 0.7071, 1.0), (-17.4, -4.371e-08, -1.0), (-17.4, -4.371e-08, 1.0), (-17.69, -0.7071, -1.0), (-17.69, -0.7071, 1.0), (-18.4, -1.0, -1.0), (-18.4, -1.0, 1.0), (-19.11, -0.7071, -1.0), (-19.11, -0.7071, 1.0), (-19.4, 1.192e-08, -1.0), (-19.4, 1.192e-08, 1.0), (-19.11, 0.7071, -1.0), (-19.11, 0.7071, 1.0), (-23.0, 1.0, -1.0), (-23.0, 1.0, 1.0), (-22.29, 0.7071, -1.0), (-22.29, 0.7071, 1.0), (-22.0, -4.371e-08, -1.0), (-22.0, -4.371e-08, 1.0), (-22.29, -0.7071, -1.0), (-22.29, -0.7071, 1.0), (-23.0, -1.0, -1.0), (-23.0, -1.0, 1.0), (-23.71, -0.7071, -1.0), (-23.71, -0.7071, 1.0), (-24.0, 1.192e-08, -1.0), (-24.0, 1.192e-08, 1.0), (-23.71, 0.7071, -1.0), (-23.71, 0.7071, 1.0), (-27.6, 1.0, -1.0), (-27.6, 1.0, 1.0), (-26.89, 0.7071, -1.0), (-26.89, 0.7071, 1.0), (-26.6, -4.371e-08, -1.0), (-26.6, -4.371e-08, 1.0), (-26.89, -0.7071, -1.0), (-26.89, -0.7071, 1.0), (-27.6, -1.0, -1.0), (-27.6, -1.0, 1.0), (-28.31, -0.7071, -1.0), (-28.31, -0.7071, 1.0), (-28.6, 1.192e-08, -1.0), (-28.6, 1.192e-08, 1.0), (-28.31, 0.7071, -1.0), (-28.31, 0.7071, 1.0), (-32.2, 1.0, -1.0), (-32.2, 1.0, 1.0), (-31.49, 0.7071, -1.0), (-31.49, 0.7071, 1.0), (-31.2, -4.371e-08, -1.0), (-31.2, -4.371e-08, 1.0), (-31.49, -0.7071, -1.0), (-31.49, -0.7071, 1.0), (-32.2, -1.0, -1.0), (-32.2, -1.0, 1.0), (-32.91, -0.7071, -1.0), (-32.91, -0.7071, 1.0), (-33.2, 1.192e-08, -1.0), (-33.2, 1.192e-08, 1.0), (-32.91, 0.7071, -1.0), (-32.91, 0.7071, 1.0), (-36.8, 1.0, -1.0), (-36.8, 1.0, 1.0), (-36.09, 0.7071, -1.0), (-36.09, 0.7071, 1.0), (-35.8, -4.371e-08, -1.0), (-35.8, -4.371e-08, 1.0), (-36.09, -0.7071, -1.0), (-36.09, -0.7071, 1.0), (-36.8, -1.0, -1.0), (-36.8, -1.0, 1.0), (-37.51, -0.7071, -1.0), (-37.51, -0.7071, 1.0), (-37.8, 1.192e-08, -1.0), (-37.8, 1.192e-08, 1.0), (-37.51, 0.7071, -1.0), (-37.51, 0.7071, 1.0), (-41.4, 1.0, -1.0), (-41.4, 1.0, 1.0), (-40.69, 0.7071, -1.0), (-40.69, 0.7071, 1.0), (-40.4, -4.371e-08, -1.0), (-40.4, -4.371e-08, 1.0), (-40.69, -0.7071, -1.0), (-40.69, -0.7071, 1.0), (-41.4, -1.0, -1.0), (-41.4, -1.0, 1.0), (-42.11, -0.7071, -1.0), (-42.11, -0.7071, 1.0), (-42.4, 1.192e-08, -1.0), (-42.4, 1.192e-08, 1.0), (-42.11, 0.7071, -1.0), (-42.11, 0.7071, 1.0), (-46.0, 1.0, -1.0), (-46.0, 1.0, 1.0), (-45.29, 0.7071, -1.0), (-45.29, 0.7071, 1.0), (-45.0, -4.371e-08, -1.0), (-45.0, -4.371e-08, 1.0), (-45.29, -0.7071, -1.0), (-45.29, -0.7071, 1.0), (-46.0, -1.0, -1.0), (-46.0, -1.0, 1.0), (-46.71, -0.7071, -1.0), (-46.71, -0.7071, 1.0), (-47.0, 1.192e-08, -1.0), (-47.0, 1.192e-08, 1.0), (-46.71, 0.7071, -1.0), (-46.71, 0.7071, 1.0), (-50.6, 1.0, -1.0), (-50.6, 1.0, 1.0), (-49.89, 0.7071, -1.0), (-49.89, 0.7071, 1.0), (-49.6, -4.371e-08, -1.0), (-49.6, -4.371e-08, 1.0), (-49.89, -0.7071, -1.0), (-49.89, -0.7071, 1.0), (-50.6, -1.0, -1.0), (-50.6, -1.0, 1.0), (-51.31, -0.7071, -1.0), (-51.31, -0.7071, 1.0), (-51.6, 1.192e-08, -1.0), (-51.6, 1.192e-08, 1.0), (-51.31, 0.7071, -1.0), (-51.31, 0.7071, 1.0), (-55.2, 1.0, -1.0), (-55.2, 1.0, 1.0), (-54.49, 0.7071, -1.0), (-54.49, 0.7071, 1.0), (-54.2, -4.371e-08, -1.0), (-54.2, -4.371e-08, 1.0), (-54.49, -0.7071, -1.0), (-54.49, -0.7071, 1.0), (-55.2, -1.0, -1.0), (-55.2, -1.0, 1.0), (-55.91, -0.7071, -1.0), (-55.91, -0.7071, 1.0), (-56.2, 1.192e-08, -1.0), (-56.2, 1.192e-08, 1.0), (-55.91, 0.7071, -1.0), (-55.91, 0.7071, 1.0), (-59.8, 1.0, -1.0), (-59.8, 1.0, 1.0), (-59.09, 0.7071, -1.0), (-59.09, 0.7071, 1.0), (-58.8, -4.371e-08, -1.0), (-58.8, -4.371e-08, 1.0), (-59.09, -0.7071, -1.0), (-59.09, -0.7071, 1.0), (-59.8, -1.0, -1.0), (-59.8, -1.0, 1.0), (-60.51, -0.7071, -1.0), (-60.51, -0.7071, 1.0), (-60.8, 1.192e-08, -1.0), (-60.8, 1.192e-08, 1.0), (-60.51, 0.7071, -1.0), (-60.51, 0.7071, 1.0), (-64.4, 1.0, -1.0), (-64.4, 1.0, 1.0), (-63.69, 0.7071, -1.0), (-63.69, 0.7071, 1.0), (-63.4, -4.371e-08, -1.0), (-63.4, -4.371e-08, 1.0), (-63.69, -0.7071, -1.0), (-63.69, -0.7071, 1.0), (-64.4, -1.0, -1.0), (-64.4, -1.0, 1.0), (-65.11, -0.7071, -1.0), (-65.11, -0.7071, 1.0), (-65.4, 1.192e-08, -1.0), (-65.4, 1.192e-08, 1.0), (-65.11, 0.7071, -1.0), (-65.11, 0.7071, 1.0), (-69.0, 1.0, -1.0), (-69.0, 1.0, 1.0), (-68.29, 0.7071, -1.0), (-68.29, 0.7071, 1.0), (-68.0, -4.371e-08, -1.0), (-68.0, -4.371e-08, 1.0), (-68.29, -0.7071, -1.0), (-68.29, -0.7071, 1.0), (-69.0, -1.0, -1.0), (-69.0, -1.0, 1.0), (-69.71, -0.7071, -1.0), (-69.71, -0.7071, 1.0), (-70.0, 1.192e-08, -1.0), (-70.0, 1.192e-08, 1.0), (-69.71, 0.7071, -1.0), (-69.71, 0.7071, 1.0), (-73.6, 1.0, -1.0), (-73.6, 1.0, 1.0), (-72.89, 0.7071, -1.0), (-72.89, 0.7071, 1.0), (-72.6, -4.371e-08, -1.0), (-72.6, -4.371e-08, 1.0), (-72.89, -0.7071, -1.0), (-72.89, -0.7071, 1.0), (-73.6, -1.0, -1.0), (-73.6, -1.0, 1.0), (-74.31, -0.7071, -1.0), (-74.31, -0.7071, 1.0), (-74.6, 1.192e-08, -1.0), (-74.6, 1.192e-08, 1.0), (-74.31, 0.7071, -1.0), (-74.31, 0.7071, 1.0), (-78.2, 1.0, -1.0), (-78.2, 1.0, 1.0), (-77.49, 0.7071, -1.0), (-77.49, 0.7071, 1.0), (-77.2, -4.371e-08, -1.0), (-77.2, -4.371e-08, 1.0), (-77.49, -0.7071, -1.0), (-77.49, -0.7071, 1.0), (-78.2, -1.0, -1.0), (-78.2, -1.0, 1.0), (-78.91, -0.7071, -1.0), (-78.91, -0.7071, 1.0), (-79.2, 1.192e-08, -1.0), (-79.2, 1.192e-08, 1.0), (-78.91, 0.7071, -1.0), (-78.91, 0.7071, 1.0), (-82.8, 1.0, -1.0), (-82.8, 1.0, 1.0), (-82.09, 0.7071, -1.0), (-82.09, 0.7071, 1.0), (-81.8, -4.371e-08, -1.0), (-81.8, -4.371e-08, 1.0), (-82.09, -0.7071, -1.0), (-82.09, -0.7071, 1.0), (-82.8, -1.0, -1.0), (-82.8, -1.0, 1.0), (-83.51, -0.7071, -1.0), (-83.51, -0.7071, 1.0), (-83.8, 1.192e-08, -1.0), (-83.8, 1.192e-08, 1.0), (-83.51, 0.7071, -1.0), (-83.51, 0.7071, 1.0), (-87.4, 1.0, -1.0), (-87.4, 1.0, 1.0), (-86.69, 0.7071, -1.0), (-86.69, 0.7071, 1.0), (-86.4, -4.371e-08, -1.0), (-86.4, -4.371e-08, 1.0), (-86.69, -0.7071, -1.0), (-86.69, -0.7071, 1.0), (-87.4, -1.0, -1.0), (-87.4, -1.0, 1.0), (-88.11, -0.7071, -1.0), (-88.11, -0.7071, 1.0), (-88.4, 1.192e-08, -1.0), (-88.4, 1.192e-08, 1.0), (-88.11, 0.7071, -1.0), (-88.11, 0.7071, 1.0), (-92.0, 1.0, -1.0), (-92.0, 1.0, 1.0), (-91.29, 0.7071, -1.0), (-91.29, 0.7071, 1.0), (-91.0, -4.371e-08, -1.0), (-91.0, -4.371e-08, 1.0), (-91.29, -0.7071, -1.0), (-91.29, -0.7071, 1.0), (-92.0, -1.0, -1.0), (-92.0, -1.0, 1.0), (-92.71, -0.7071, -1.0), (-92.71, -0.7071, 1.0), (-93.0, 1.192e-08, -1.0), (-93.0, 1.192e-08, 1.0), (-92.71, 0.7071, -1.0), (-92.71, 0.7071, 1.0), (-96.6, 1.0, -1.0), (-96.6, 1.0, 1.0), (-95.89, 0.7071, -1.0), (-95.89, 0.7071, 1.0), (-95.6, -4.371e-08, -1.0), (-95.6, -4.371e-08, 1.0), (-95.89, -0.7071, -1.0), (-95.89, -0.7071, 1.0), (-96.6, -1.0, -1.0), (-96.6, -1.0, 1.0), (-97.31, -0.7071, -1.0), (-97.31, -0.7071, 1.0), (-97.6, 1.192e-08, -1.0), (-97.6, 1.192e-08, 1.0), (-97.31, 0.7071, -1.0), (-97.31, 0.7071, 1.0), (-101.2, 1.0, -1.0), (-101.2, 1.0, 1.0), (-100.5, 0.7071, -1.0), (-100.5, 0.7071, 1.0), (-100.2, -4.371e-08, -1.0), (-100.2, -4.371e-08, 1.0), (-100.5, -0.7071, -1.0), (-100.5, -0.7071, 1.0), (-101.2, -1.0, -1.0), (-101.2, -1.0, 1.0), (-101.9, -0.7071, -1.0), (-101.9, -0.7071, 1.0), (-102.2, 1.192e-08, -1.0), (-102.2, 1.192e-08, 1.0), (-101.9, 0.7071, -1.0), (-101.9, 0.7071, 1.0), (-105.8, 1.0, -1.0), (-105.8, 1.0, 1.0), (-105.1, 0.7071, -1.0), (-105.1, 0.7071, 1.0), (-104.8, -4.371e-08, -1.0), (-104.8, -4.371e-08, 1.0), (-105.1, -0.7071, -1.0), (-105.1, -0.7071, 1.0), (-105.8, -1.0, -1.0), (-105.8, -1.0, 1.0), (-106.5, -0.7071, -1.0), (-106.5, -0.7071, 1.0), (-106.8, 1.192e-08, -1.0), (-106.8, 1.192e-08, 1.0), (-106.5, 0.7071, -1.0), (-106.5, 0.7071, 1.0), (-110.4, 1.0, -1.0), (-110.4, 1.0, 1.0), (-109.7, 0.7071, -1.0), (-109.7, 0.7071, 1.0), (-109.4, -4.371e-08, -1.0), (-109.4, -4.371e-08, 1.0), (-109.7, -0.7071, -1.0), (-109.7, -0.7071, 1.0), (-110.4, -1.0, -1.0), (-110.4, -1.0, 1.0), (-111.1, -0.7071, -1.0), (-111.1, -0.7071, 1.0), (-111.4, 1.192e-08, -1.0), (-111.4, 1.192e-08, 1.0), (-111.1, 0.7071, -1.0), (-111.1, 0.7071, 1.0), (-115.0, 1.0, -1.0), (-115.0, 1.0, 1.0), (-114.3, 0.7071, -1.0), (-114.3, 0.7071, 1.0), (-114.0, -4.371e-08, -1.0), (-114.0, -4.371e-08, 1.0), (-114.3, -0.7071, -1.0), (-114.3, -0.7071, 1.0), (-115.0, -1.0, -1.0), (-115.0, -1.0, 1.0), (-115.7, -0.7071, -1.0), (-115.7, -0.7071, 1.0), (-116.0, 1.192e-08, -1.0), (-116.0, 1.192e-08, 1.0), (-115.7, 0.7071, -1.0), (-115.7, 0.7071, 1.0), (-119.6, 1.0, -1.0), (-119.6, 1.0, 1.0), (-118.9, 0.7071, -1.0), (-118.9, 0.7071, 1.0), (-118.6, -4.371e-08, -1.0), (-118.6, -4.371e-08, 1.0), (-118.9, -0.7071, -1.0), (-118.9, -0.7071, 1.0), (-119.6, -1.0, -1.0), (-119.6, -1.0, 1.0), (-120.3, -0.7071, -1.0), (-120.3, -0.7071, 1.0), (-120.6, 1.192e-08, -1.0), (-120.6, 1.192e-08, 1.0), (-120.3, 0.7071, -1.0), (-120.3, 0.7071, 1.0), (-124.2, 1.0, -1.0), (-124.2, 1.0, 1.0), (-123.5, 0.7071, -1.0), (-123.5, 0.7071, 1.0), (-123.2, -4.371e-08, -1.0), (-123.2, -4.371e-08, 1.0), (-123.5, -0.7071, -1.0), (-123.5, -0.7071, 1.0), (-124.2, -1.0, -1.0), (-124.2, -1.0, 1.0), (-124.9, -0.7071, -1.0), (-124.9, -0.7071, 1.0), (-125.2, 1.192e-08, -1.0), (-125.2, 1.192e-08, 1.0), (-124.9, 0.7071, -1.0), (-124.9, 0.7071, 1.0), (-128.8, 1.0, -1.0), (-128.8, 1.0, 1.0), (-128.1, 0.7071, -1.0), (-128.1, 0.7071, 1.0), (-127.8, -4.371e-08, -1.0), (-127.8, -4.371e-08, 1.0), (-128.1, -0.7071, -1.0), (-128.1, -0.7071, 1.0), (-128.8, -1.0, -1.0), (-128.8, -1.0, 1.0), (-129.5, -0.7071, -1.0), (-129.5, -0.7071, 1.0), (-129.8, 1.192e-08, -1.0), (-129.8, 1.192e-08, 1.0), (-129.5, 0.7071, -1.0), (-129.5, 0.7071, 1.0), (-133.4, 1.0, -1.0), (-133.4, 1.0, 1.0), (-132.7, 0.7071, -1.0), (-132.7, 0.7071, 1.0), (-132.4, -4.371e-08, -1.0), (-132.4, -4.371e-08, 1.0), (-132.7, -0.7071, -1.0), (-132.7, -0.7071, 1.0), (-133.4, -1.0, -1.0), (-133.4, -1.0, 1.0), (-134.1, -0.7071, -1.0), (-134.1, -0.7071, 1.0), (-134.4, 1.192e-08, -1.0), (-134.4, 1.192e-08, 1.0), (-134.1, 0.7071, -1.0), (-134.1, 0.7071, 1.0), (-138.0, 1.0, -1.0), (-138.0, 1.0, 1.0), (-137.3, 0.7071, -1.0), (-137.3, 0.7071, 1.0), (-137.0, -4.371e-08, -1.0), (-137.0, -4.371e-08, 1.0), (-137.3, -0.7071, -1.0), (-137.3, -0.7071, 1.0), (-138.0, -1.0, -1.0), (-138.0, -1.0, 1.0), (-138.7, -0.7071, -1.0), (-138.7, -0.7071, 1.0), (-139.0, 1.192e-08, -1.0), (-139.0, 1.192e-08, 1.0), (-138.7, 0.7071, -1.0), (-138.7, 0.7071, 1.0), (-142.6, 1.0, -1.0), (-142.6, 1.0, 1.0), (-141.9, 0.7071, -1.0), (-141.9, 0.7071, 1.0), (-141.6, -4.371e-08, -1.0), (-141.6, -4.371e-08, 1.0), (-141.9, -0.7071, -1.0), (-141.9, -0.7071, 1.0), (-142.6, -1.0, -1.0), (-142.6, -1.0, 1.0), (-143.3, -0.7071, -1.0), (-143.3, -0.7071, 1.0), (-143.6, 1.192e-08, -1.0), (-143.6, 1.192e-08, 1.0), (-143.3, 0.7071, -1.0), (-143.3, 0.7071, 1.0), (-147.2, 1.0, -1.0), (-147.2, 1.0, 1.0), (-146.5, 0.7071, -1.0), (-146.5, 0.7071, 1.0), (-146.2, -4.371e-08, -1.0), (-146.2, -4.371e-08, 1.0), (-146.5, -0.7071, -1.0), (-146.5, -0.7071, 1.0), (-147.2, -1.0, -1.0), (-147.2, -1.0, 1.0), (-147.9, -0.7071, -1.0), (-147.9, -0.7071, 1.0), (-148.2, 1.192e-08, -1.0), (-148.2, 1.192e-08, 1.0), (-147.9, 0.7071, -1.0), (-147.9, 0.7071, 1.0), (-151.8, 1.0, -1.0), (-151.8, 1.0, 1.0), (-151.1, 0.7071, -1.0), (-151.1, 0.7071, 1.0), (-150.8, -4.371e-08, -1.0), (-150.8, -4.371e-08, 1.0), (-151.1, -0.7071, -1.0), (-151.1, -0.7071, 1.0), (-151.8, -1.0, -1.0), (-151.8, -1.0, 1.0), (-152.5, -0.7071, -1.0), (-152.5, -0.7071, 1.0), (-152.8, 1.192e-08, -1.0), (-152.8, 1.192e-08, 1.0), (-152.5, 0.7071, -1.0), (-152.5, 0.7071, 1.0), (-156.4, 1.0, -1.0), (-156.4, 1.0, 1.0), (-155.7, 0.7071, -1.0), (-155.7, 0.7071, 1.0), (-155.4, -4.371e-08, -1.0), (-155.4, -4.371e-08, 1.0), (-155.7, -0.7071, -1.0), (-155.7, -0.7071, 1.0), (-156.4, -1.0, -1.0), (-156.4, -1.0, 1.0), (-157.1, -0.7071, -1.0), (-157.1, -0.7071, 1.0), (-157.4, 1.192e-08, -1.0), (-157.4, 1.192e-08, 1.0), (-157.1, 0.7071, -1.0), (-157.1, 0.7071, 1.0), (-161.0, 1.0, -1.0), (-161.0, 1.0, 1.0), (-160.3, 0.7071, -1.0), (-160.3, 0.7071, 1.0), (-160.0, -4.371e-08, -1.0), (-160.0, -4.371e-08, 1.0), (-160.3, -0.7071, -1.0), (-160.3, -0.7071, 1.0), (-161.0, -1.0, -1.0), (-161.0, -1.0, 1.0), (-161.7, -0.7071, -1.0), (-161.7, -0.7071, 1.0), (-162.0, 1.192e-08, -1.0), (-162.0, 1.192e-08, 1.0), (-161.7, 0.7071, -1.0), (-161.7, 0.7071, 1.0), (-165.6, 1.0, -1.0), (-165.6, 1.0, 1.0), (-164.9, 0.7071, -1.0), (-164.9, 0.7071, 1.0), (-164.6, -4.371e-08, -1.0), (-164.6, -4.371e-08, 1.0), (-164.9, -0.7071, -1.0), (-164.9, -0.7071, 1.0), (-165.6, -1.0, -1.0), (-165.6, -1.0, 1.0), (-166.3, -0.7071, -1.0), (-166.3, -0.7071, 1.0), (-166.6, 1.192e-08, -1.0), (-166.6, 1.192e-08, 1.0), (-166.3, 0.7071, -1.0), (-166.3, 0.7071, 1.0), (-170.2, 1.0, -1.0), (-170.2, 1.0, 1.0), (-169.5, 0.7071, -1.0), (-169.5, 0.7071, 1.0), (-169.2, -4.371e-08, -1.0), (-169.2, -4.371e-08, 1.0), (-169.5, -0.7071, -1.0), (-169.5, -0.7071, 1.0), (-170.2, -1.0, -1.0), (-170.2, -1.0, 1.0), (-170.9, -0.7071, -1.0), (-170.9, -0.7071, 1.0), (-171.2, 1.192e-08, -1.0), (-171.2, 1.192e-08, 1.0), (-170.9, 0.7071, -1.0), (-170.9, 0.7071, 1.0), (-174.8, 1.0, -1.0), (-174.8, 1.0, 1.0), (-174.1, 0.7071, -1.0), (-174.1, 0.7071, 1.0), (-173.8, -4.371e-08, -1.0), (-173.8, -4.371e-08, 1.0), (-174.1, -0.7071, -1.0), (-174.1, -0.7071, 1.0), (-174.8, -1.0, -1.0), (-174.8, -1.0, 1.0), (-175.5, -0.7071, -1.0), (-175.5, -0.7071, 1.0), (-175.8, 1.192e-08, -1.0), (-175.8, 1.192e-08, 1.0), (-175.5, 0.7071, -1.0), (-175.5, 0.7071, 1.0), (-179.4, 1.0, -1.0), (-179.4, 1.0, 1.0), (-178.7, 0.7071, -1.0), (-178.7, 0.7071, 1.0), (-178.4, -4.371e-08, -1.0), (-178.4, -4.371e-08, 1.0), (-178.7, -0.7071, -1.0), (-178.7, -0.7071, 1.0), (-179.4, -1.0, -1.0), (-179.4, -1.0, 1.0), (-180.1, -0.7071, -1.0), (-180.1, -0.7071, 1.0), (-180.4, 1.192e-08, -1.0), (-180.4, 1.192e-08, 1.0), (-180.1, 0.7071, -1.0), (-180.1, 0.7071, 1.0), (-184.0, 1.0, -1.0), (-184.0, 1.0, 1.0), (-183.3, 0.7071, -1.0), (-183.3, 0.7071, 1.0), (-183.0, -4.371e-08, -1.0), (-183.0, -4.371e-08, 1.0), (-183.3, -0.7071, -1.0), (-183.3, -0.7071, 1.0), (-184.0, -1.0, -1.0), (-184.0, -1.0, 1.0), (-184.7, -0.7071, -1.0), (-184.7, -0.7071, 1.0), (-185.0, 1.192e-08, -1.0), (-185.0, 1.192e-08, 1.0), (-184.7, 0.7071, -1.0), (-184.7, 0.7071, 1.0), (-188.6, 1.0, -1.0), (-188.6, 1.0, 1.0), (-187.9, 0.7071, -1.0), (-187.9, 0.7071, 1.0), (-187.6, -4.371e-08, -1.0), (-187.6, -4.371e-08, 1.0), (-187.9, -0.7071, -1.0), (-187.9, -0.7071, 1.0), (-188.6, -1.0, -1.0), (-188.6, -1.0, 1.0), (-189.3, -0.7071, -1.0), (-189.3, -0.7071, 1.0), (-189.6, 1.192e-08, -1.0), (-189.6, 1.192e-08, 1.0), (-189.3, 0.7071, -1.0), (-189.3, 0.7071, 1.0), (-193.2, 1.0, -1.0), (-193.2, 1.0, 1.0), (-192.5, 0.7071, -1.0), (-192.5, 0.7071, 1.0), (-192.2, -4.371e-08, -1.0), (-192.2, -4.371e-08, 1.0), (-192.5, -0.7071, -1.0), (-192.5, -0.7071, 1.0), (-193.2, -1.0, -1.0), (-193.2, -1.0, 1.0), (-193.9, -0.7071, -1.0), (-193.9, -0.7071, 1.0), (-194.2, 1.192e-08, -1.0), (-194.2, 1.192e-08, 1.0), (-193.9, 0.7071, -1.0), (-193.9, 0.7071, 1.0), (-197.8, 1.0, -1.0), (-197.8, 1.0, 1.0), (-197.1, 0.7071, -1.0), (-197.1, 0.7071, 1.0), (-196.8, -4.371e-08, -1.0), (-196.8, -4.371e-08, 1.0), (-197.1, -0.7071, -1.0), (-197.1, -0.7071, 1.0), (-197.8, -1.0, -1.0), (-197.8, -1.0, 1.0), (-198.5, -0.7071, -1.0), (-198.5, -0.7071, 1.0), (-198.8, 1.192e-08, -1.0), (-198.8, 1.192e-08, 1.0), (-198.5, 0.7071, -1.0), (-198.5, 0.7071, 1.0), (-202.4, 1.0, -1.0), (-202.4, 1.0, 1.0), (-201.7, 0.7071, -1.0), (-201.7, 0.7071, 1.0), (-201.4, -4.371e-08, -1.0), (-201.4, -4.371e-08, 1.0), (-201.7, -0.7071, -1.0), (-201.7, -0.7071, 1.0), (-202.4, -1.0, -1.0), (-202.4, -1.0, 1.0), (-203.1, -0.7071, -1.0), (-203.1, -0.7071, 1.0), (-203.4, 1.192e-08, -1.0), (-203.4, 1.192e-08, 1.0), (-203.1, 0.7071, -1.0), (-203.1, 0.7071, 1.0), (-207.0, 1.0, -1.0), (-207.0, 1.0, 1.0), (-206.3, 0.7071, -1.0), (-206.3, 0.7071, 1.0), (-206.0, -4.371e-08, -1.0), (-206.0, -4.371e-08, 1.0), (-206.3, -0.7071, -1.0), (-206.3, -0.7071, 1.0), (-207.0, -1.0, -1.0), (-207.0, -1.0, 1.0), (-207.7, -0.7071, -1.0), (-207.7, -0.7071, 1.0), (-208.0, 1.192e-08, -1.0), (-208.0, 1.192e-08, 1.0), (-207.7, 0.7071, -1.0), (-207.7, 0.7071, 1.0), (-211.6, 1.0, -1.0), (-211.6, 1.0, 1.0), (-210.9, 0.7071, -1.0), (-210.9, 0.7071, 1.0), (-210.6, -4.371e-08, -1.0), (-210.6, -4.371e-08, 1.0), (-210.9, -0.7071, -1.0), (-210.9, -0.7071, 1.0), (-211.6, -1.0, -1.0), (-211.6, -1.0, 1.0), (-212.3, -0.7071, -1.0), (-212.3, -0.7071, 1.0), (-212.6, 1.192e-08, -1.0), (-212.6, 1.192e-08, 1.0), (-212.3, 0.7071, -1.0), (-212.3, 0.7071, 1.0), (-216.2, 1.0, -1.0), (-216.2, 1.0, 1.0), (-215.5, 0.7071, -1.0), (-215.5, 0.7071, 1.0), (-215.2, -4.371e-08, -1.0), (-215.2, -4.371e-08, 1.0), (-215.5, -0.7071, -1.0), (-215.5, -0.7071, 1.0), (-216.2, -1.0, -1.0), (-216.2, -1.0, 1.0), (-216.9, -0.7071, -1.0), (-216.9, -0.7071, 1.0), (-217.2, 1.192e-08, -1.0), (-217.2, 1.192e-08, 1.0), (-216.9, 0.7071, -1.0), (-216.9, 0.7071, 1.0), (-220.8, 1.0, -1.0), (-220.8, 1.0, 1.0), (-220.1, 0.7071, -1.0), (-220.1, 0.7071, 1.0), (-219.8, -4.371e-08, -1.0), (-219.8, -4.371e-08, 1.0), (-220.1, -0.7071, -1.0), (-220.1, -0.7071, 1.0), (-220.8, -1.0, -1.0), (-220.8, -1.0, 1.0), (-221.5, -0.7071, -1.0), (-221.5, -0.7071, 1.0), (-221.8, 1.192e-08, -1.0), (-221.8, 1.192e-08, 1.0), (-221.5, 0.7071, -1.0), (-221.5, 0.7071, 1.0), (-225.4, 1.0, -1.0), (-225.4, 1.0, 1.0), (-224.7, 0.7071, -1.0), (-224.7, 0.7071, 1.0), (-224.4, -4.371e-08, -1.0), (-224.4, -4.371e-08, 1.0), (-224.7, -0.7071, -1.0), (-224.7, -0.7071, 1.0), (-225.4, -1.0, -1.0), (-225.4, -1.0, 1.0), (-226.1, -0.7071, -1.0), (-226.1, -0.7071, 1.0), (-226.4, 1.192e-08, -1.0), (-226.4, 1.192e-08, 1.0), (-226.1, 0.7071, -1.0), (-226.1, 0.7071, 1.0), (-230.0, 1.0, -1.0), (-230.0, 1.0, 1.0), (-229.3, 0.7071, -1.0), (-229.3, 0.7071, 1.0), (-229.0, -4.371e-08, -1.0), (-229.0, -4.371e-08, 1.0), (-229.3, -0.7071, -1.0), (-229.3, -0.7071, 1.0), (-230.0, -1.0, -1.0), (-230.0, -1.0, 1.0), (-230.7, -0.7071, -1.0), (-230.7, -0.7071, 1.0), (-231.0, 1.192e-08, -1.0), (-231.0, 1.192e-08, 1.0), (-230.7, 0.7071, -1.0), (-230.7, 0.7071, 1.0), (-234.6, 1.0, -1.0), (-234.6, 1.0, 1.0), (-233.9, 0.7071, -1.0), (-233.9, 0.7071, 1.0), (-233.6, -4.371e-08, -1.0), (-233.6, -4.371e-08, 1.0), (-233.9, -0.7071, -1.0), (-233.9, -0.7071, 1.0), (-234.6, -1.0, -1.0), (-234.6, -1.0, 1.0), (-235.3, -0.7071, -1.0), (-235.3, -0.7071, 1.0), (-235.6, 1.192e-08, -1.0), (-235.6, 1.192e-08, 1.0), (-235.3, 0.7071, -1.0), (-235.3, 0.7071, 1.0), (-239.2, 1.0, -1.0), (-239.2, 1.0, 1.0), (-238.5, 0.7071, -1.0), (-238.5, 0.7071, 1.0), (-238.2, -4.371e-08, -1.0), (-238.2, -4.371e-08, 1.0), (-238.5, -0.7071, -1.0), (-238.5, -0.7071, 1.0), (-239.2, -1.0, -1.0), (-239.2, -1.0, 1.0), (-239.9, -0.7071, -1.0), (-239.9, -0.7071, 1.0), (-240.2, 1.192e-08, -1.0), (-240.2, 1.192e-08, 1.0), (-239.9, 0.7071, -1.0), (-239.9, 0.7071, 1.0), (-243.8, 1.0, -1.0), (-243.8, 1.0, 1.0), (-243.1, 0.7071, -1.0), (-243.1, 0.7071, 1.0), (-242.8, -4.371e-08, -1.0), (-242.8, -4.371e-08, 1.0), (-243.1, -0.7071, -1.0), (-243.1, -0.7071, 1.0), (-243.8, -1.0, -1.0), (-243.8, -1.0, 1.0), (-244.5, -0.7071, -1.0), (-244.5, -0.7071, 1.0), (-244.8, 1.192e-08, -1.0), (-244.8, 1.192e-08, 1.0), (-244.5, 0.7071, -1.0), (-244.5, 0.7071, 1.0), (-248.4, 1.0, -1.0), (-248.4, 1.0, 1.0), (-247.7, 0.7071, -1.0), (-247.7, 0.7071, 1.0), (-247.4, -4.371e-08, -1.0), (-247.4, -4.371e-08, 1.0), (-247.7, -0.7071, -1.0), (-247.7, -0.7071, 1.0), (-248.4, -1.0, -1.0), (-248.4, -1.0, 1.0), (-249.1, -0.7071, -1.0), (-249.1, -0.7071, 1.0), (-249.4, 1.192e-08, -1.0), (-249.4, 1.192e-08, 1.0), (-249.1, 0.7071, -1.0), (-249.1, 0.7071, 1.0)], [], [(0, 1, 3, 2), (2, 3, 5, 4), (4, 5, 7, 6), (6, 7, 9, 8), (8, 9, 11, 10), (10, 11, 13, 12), (3, 1, 15, 13, 11, 9, 7, 5), (14, 15, 1, 0), (12, 13, 15, 14), (0, 2, 4, 6, 8, 10, 12, 14), (16, 17, 19, 18), (18, 19, 21, 20), (20, 21, 23, 22), (22, 23, 25, 24), (24, 25, 27, 26), (26, 27, 29, 28), (19, 17, 31, 29, 27, 25, 23, 21), (30, 31, 17, 16), (28, 29, 31, 30), (16, 18, 20, 22, 24, 26, 28, 30), (32, 33, 35, 34), (34, 35, 37, 36), (36, 37, 39, 38), (38, 39, 41, 40), (40, 41, 43, 42), (42, 43, 45, 44), (35, 33, 47, 45, 43, 41, 39, 37), (46, 47, 33, 32), (44, 45, 47, 46), (32, 34, 36, 38, 40, 42, 44, 46), (48, 49, 51, 50), (50, 51, 53, 52), (52, 53, 55, 54), (54, 55, 57, 56), (56, 57, 59, 58), (58, 59, 61, 60), (51, 49, 63, 61, 59, 57, 55, 53), (62, 63, 49, 48), (60, 61, 63, 62), (48, 50, 52, 54, 56, 58, 60, 62), (64, 65, 67, 66), (66, 67, 69, 68), (68, 69, 71, 70), (70, 71, 73, 72), (72, 73, 75, 74), (74, 75, 77, 76), (67, 65, 79, 77, 75, 73, 71, 69), (78, 79, 65, 64), (76, 77, 79, 78), (64, 66, 68, 70, 72, 74, 76, 78), (80, 81, 83, 82), (82, 83, 85, 84), (84, 85, 87, 86), (86, 87, 89, 88), (88, 89, 91, 90), (90, 91, 93, 92), (83, 81, 95, 93, 91, 89, 87, 85), (94, 95, 81, 80), (92, 93, 95, 94), (80, 82, 84, 86, 88, 90, 92, 94), (96, 97, 99, 98), (98, 99, 101, 100), (100, 101, 103, 102), (102, 103, 105, 104), (104, 105, 107, 106), (106, 107, 109, 108), (99, 97, 111, 109, 107, 105, 103, 101), (110, 111, 97, 96), (108, 109, 111, 110), (96, 98, 100, 102, 104, 106, 108, 110), (112, 113, 115, 114), (114, 115, 117, 116), (116, 117, 119, 118), (118, 119, 121, 120), (120, 121, 123, 122), (122, 123, 125, 124), (115, 113, 127, 125, 123, 121, 119, 117), (126, 127, 113, 112), (124, 125, 127, 126), (112, 114, 116, 118, 120, 122, 124, 126), (128, 129, 131, 130), (130, 131, 133, 132), (132, 133, 135, 134), (134, 135, 137, 136), (136, 137, 139, 138), (138, 139, 141, 140), (131, 129, 143, 141, 139, 137, 135, 133), (142, 143, 129, 128), (140, 141, 143, 142), (128, 130, 132, 134, 136, 138, 140, 142), (144, 145, 147, 146), (146, 147, 149, 148), (148, 149, 151, 150), (150, 151, 153, 152), (152, 153, 155, 154), (154, 155, 157, 156), (147, 145, 159, 157, 155, 153, 151, 149), (158, 159, 145, 144), (156, 157, 159, 158), (144, 146, 148, 150, 152, 154, 156, 158), (160, 161, 163, 162), (162, 163, 165, 164), (164, 165, 167, 166), (166, 167, 169, 168), (168, 169, 171, 170), (170, 171, 173, 172), (163, 161, 175, 173, 171, 169, 167, 165), (174, 175, 161, 160), (172, 173, 175, 174), (160, 162, 164, 166, 168, 170, 172, 174), (176, 177, 179, 178), (178, 179, 181, 180), (180, 181, 183, 182), (182, 183, 185, 184), (184, 185, 187, 186), (186, 187, 189, 188), (179, 177, 191, 189, 187, 185, 183, 181), (190, 191, 177, 176), (188, 189, 191, 190), (176, 178, 180, 182, 184, 186, 188, 190), (192, 193, 195, 194), (194, 195, 197, 196), (196, 197, 199, 198), (198, 199, 201, 200), (200, 201, 203, 202), (202, 203, 205, 204), (195, 193, 207, 205, 203, 201, 199, 197), (206, 207, 193, 192), (204, 205, 207, 206), (192, 194, 196, 198, 200, 202, 204, 206), (208, 209, 211, 210), (210, 211, 213, 212), (212, 213, 215, 214), (214, 215, 217, 216), (216, 217, 219, 218), (218, 219, 221, 220), (211, 209, 223, 221, 219, 217, 215, 213), (222, 223, 209, 208), (220, 221, 223, 222), (208, 210, 212, 214, 216, 218, 220, 222), (224, 225, 227, 226), (226, 227, 229, 228), (228, 229, 231, 230), (230, 231, 233, 232), (232, 233, 235, 234), (234, 235, 237, 236), (227, 225, 239, 237, 235, 233, 231, 229), (238, 239, 225, 224), (236, 237, 239, 238), (224, 226, 228, 230, 232, 234, 236, 238), (240, 241, 243, 242), (242, 243, 245, 244), (244, 245, 247, 246), (246, 247, 249, 248), (248, 249, 251, 250), (250, 251, 253, 252), (243, 241, 255, 253, 251, 249, 247, 245), (254, 255, 241, 240), (252, 253, 255, 254), (240, 242, 244, 246, 248, 250, 252, 254), (256, 257, 259, 258), (258, 259, 261, 260), (260, 261, 263, 262), (262, 263, 265, 264), (264, 265, 267, 266), (266, 267, 269, 268), (259, 257, 271, 269, 267, 265, 263, 261), (270, 271, 257, 256), (268, 269, 271, 270), (256, 258, 260, 262, 264, 266, 268, 270), (272, 273, 275, 274), (274, 275, 277, 276), (276, 277, 279, 278), (278, 279, 281, 280), (280, 281, 283, 282), (282, 283, 285, 284), (275, 273, 287, 285, 283, 281, 279, 277), (286, 287, 273, 272), (284, 285, 287, 286), (272, 274, 276, 278, 280, 282, 284, 286), (288, 289, 291, 290), (290, 291, 293, 292), (292, 293, 295, 294), (294, 295, 297, 296), (296, 297, 299, 298), (298, 299, 301, 300), (291, 289, 303, 301, 299, 297, 295, 293), (302, 303, 289, 288), (300, 301, 303, 302), (288, 290, 292, 294, 296, 298, 300, 302), (304, 305, 307, 306), (306, 307, 309, 308), (308, 309, 311, 310), (310, 311, 313, 312), (312, 313, 315, 314), (314, 315, 317, 316), (307, 305, 319, 317, 315, 313, 311, 309), (318, 319, 305, 304), (316, 317, 319, 318), (304, 306, 308, 310, 312, 314, 316, 318), (320, 321, 323, 322), (322, 323, 325, 324), (324, 325, 327, 326), (326, 327, 329, 328), (328, 329, 331, 330), (330, 331, 333, 332), (323, 321, 335, 333, 331, 329, 327, 325), (334, 335, 321, 320), (332, 333, 335, 334), (320, 322, 324, 326, 328, 330, 332, 334), (336, 337, 339, 338), (338, 339, 341, 340), (340, 341, 343, 342), (342, 343, 345, 344), (344, 345, 347, 346), (346, 347, 349, 348), (339, 337, 351, 349, 347, 345, 343, 341), (350, 351, 337, 336), (348, 349, 351, 350), (336, 338, 340, 342, 344, 346, 348, 350), (352, 353, 355, 354), (354, 355, 357, 356), (356, 357, 359, 358), (358, 359, 361, 360), (360, 361, 363, 362), (362, 363, 365, 364), (355, 353, 367, 365, 363, 361, 359, 357), (366, 367, 353, 352), (364, 365, 367, 366), (352, 354, 356, 358, 360, 362, 364, 366), (368, 369, 371, 370), (370, 371, 373, 372), (372, 373, 375, 374), (374, 375, 377, 376), (376, 377, 379, 378), (378, 379, 381, 380), (371, 369, 383, 381, 379, 377, 375, 373), (382, 383, 369, 368), (380, 381, 383, 382), (368, 370, 372, 374, 376, 378, 380, 382), (384, 385, 387, 386), (386, 387, 389, 388), (388, 389, 391, 390), (390, 391, 393, 392), (392, 393, 395, 394), (394, 395, 397, 396), (387, 385, 399, 397, 395, 393, 391, 389), (398, 399, 385, 384), (396, 397, 399, 398), (384, 386, 388, 390, 392, 394, 396, 398), (400, 401, 403, 402), (402, 403, 405, 404), (404, 405, 407, 406), (406, 407, 409, 408), (408, 409, 411, 410), (410, 411, 413, 412), (403, 401, 415, 413, 411, 409, 407, 405), (414, 415, 401, 400), (412, 413, 415, 414), (400, 402, 404, 406, 408, 410, 412, 414), (416, 417, 419, 418), (418, 419, 421, 420), (420, 421, 423, 422), (422, 423, 425, 424), (424, 425, 427, 426), (426, 427, 429, 428), (419, 417, 431, 429, 427, 425, 423, 421), (430, 431, 417, 416), (428, 429, 431, 430), (416, 418, 420, 422, 424, 426, 428, 430), (432, 433, 435, 434), (434, 435, 437, 436), (436, 437, 439, 438), (438, 439, 441, 440), (440, 441, 443, 442), (442, 443, 445, 444), (435, 433, 447, 445, 443, 441, 439, 437), (446, 447, 433, 432), (444, 445, 447, 446), (432, 434, 436, 438, 440, 442, 444, 446), (448, 449, 451, 450), (450, 451, 453, 452), (452, 453, 455, 454), (454, 455, 457, 456), (456, 457, 459, 458), (458, 459, 461, 460), (451, 449, 463, 461, 459, 457, 455, 453), (462, 463, 449, 448), (460, 461, 463, 462), (448, 450, 452, 454, 456, 458, 460, 462), (464, 465, 467, 466), (466, 467, 469, 468), (468, 469, 471, 470), (470, 471, 473, 472), (472, 473, 475, 474), (474, 475, 477, 476), (467, 465, 479, 477, 475, 473, 471, 469), (478, 479, 465, 464), (476, 477, 479, 478), (464, 466, 468, 470, 472, 474, 476, 478), (480, 481, 483, 482), (482, 483, 485, 484), (484, 485, 487, 486), (486, 487, 489, 488), (488, 489, 491, 490), (490, 491, 493, 492), (483, 481, 495, 493, 491, 489, 487, 485), (494, 495, 481, 480), (492, 493, 495, 494), (480, 482, 484, 486, 488, 490, 492, 494), (496, 497, 499, 498), (498, 499, 501, 500), (500, 501, 503, 502), (502, 503, 505, 504), (504, 505, 507, 506), (506, 507, 509, 508), (499, 497, 511, 509, 507, 505, 503, 501), (510, 511, 497, 496), (508, 509, 511, 510), (496, 498, 500, 502, 504, 506, 508, 510), (512, 513, 515, 514), (514, 515, 517, 516), (516, 517, 519, 518), (518, 519, 521, 520), (520, 521, 523, 522), (522, 523, 525, 524), (515, 513, 527, 525, 523, 521, 519, 517), (526, 527, 513, 512), (524, 525, 527, 526), (512, 514, 516, 518, 520, 522, 524, 526), (528, 529, 531, 530), (530, 531, 533, 532), (532, 533, 535, 534), (534, 535, 537, 536), (536, 537, 539, 538), (538, 539, 541, 540), (531, 529, 543, 541, 539, 537, 535, 533), (542, 543, 529, 528), (540, 541, 543, 542), (528, 530, 532, 534, 536, 538, 540, 542), (544, 545, 547, 546), (546, 547, 549, 548), (548, 549, 551, 550), (550, 551, 553, 552), (552, 553, 555, 554), (554, 555, 557, 556), (547, 545, 559, 557, 555, 553, 551, 549), (558, 559, 545, 544), (556, 557, 559, 558), (544, 546, 548, 550, 552, 554, 556, 558), (560, 561, 563, 562), (562, 563, 565, 564), (564, 565, 567, 566), (566, 567, 569, 568), (568, 569, 571, 570), (570, 571, 573, 572), (563, 561, 575, 573, 571, 569, 567, 565), (574, 575, 561, 560), (572, 573, 575, 574), (560, 562, 564, 566, 568, 570, 572, 574), (576, 577, 579, 578), (578, 579, 581, 580), (580, 581, 583, 582), (582, 583, 585, 584), (584, 585, 587, 586), (586, 587, 589, 588), (579, 577, 591, 589, 587, 585, 583, 581), (590, 591, 577, 576), (588, 589, 591, 590), (576, 578, 580, 582, 584, 586, 588, 590), (592, 593, 595, 594), (594, 595, 597, 596), (596, 597, 599, 598), (598, 599, 601, 600), (600, 601, 603, 602), (602, 603, 605, 604), (595, 593, 607, 605, 603, 601, 599, 597), (606, 607, 593, 592), (604, 605, 607, 606), (592, 594, 596, 598, 600, 602, 604, 606), (608, 609, 611, 610), (610, 611, 613, 612), (612, 613, 615, 614), (614, 615, 617, 616), (616, 617, 619, 618), (618, 619, 621, 620), (611, 609, 623, 621, 619, 617, 615, 613), (622, 623, 609, 608), (620, 621, 623, 622), (608, 610, 612, 614, 616, 618, 620, 622), (624, 625, 627, 626), (626, 627, 629, 628), (628, 629, 631, 630), (630, 631, 633, 632), (632, 633, 635, 634), (634, 635, 637, 636), (627, 625, 639, 637, 635, 633, 631, 629), (638, 639, 625, 624), (636, 637, 639, 638), (624, 626, 628, 630, 632, 634, 636, 638), (640, 641, 643, 642), (642, 643, 645, 644), (644, 645, 647, 646), (646, 647, 649, 648), (648, 649, 651, 650), (650, 651, 653, 652), (643, 641, 655, 653, 651, 649, 647, 645), (654, 655, 641, 640), (652, 653, 655, 654), (640, 642, 644, 646, 648, 650, 652, 654), (656, 657, 659, 658), (658, 659, 661, 660), (660, 661, 663, 662), (662, 663, 665, 664), (664, 665, 667, 666), (666, 667, 669, 668), (659, 657, 671, 669, 667, 665, 663, 661), (670, 671, 657, 656), (668, 669, 671, 670), (656, 658, 660, 662, 664, 666, 668, 670), (672, 673, 675, 674), (674, 675, 677, 676), (676, 677, 679, 678), (678, 679, 681, 680), (680, 681, 683, 682), (682, 683, 685, 684), (675, 673, 687, 685, 683, 681, 679, 677), (686, 687, 673, 672), (684, 685, 687, 686), (672, 674, 676, 678, 680, 682, 684, 686), (688, 689, 691, 690), (690, 691, 693, 692), (692, 693, 695, 694), (694, 695, 697, 696), (696, 697, 699, 698), (698, 699, 701, 700), (691, 689, 703, 701, 699, 697, 695, 693), (702, 703, 689, 688), (700, 701, 703, 702), (688, 690, 692, 694, 696, 698, 700, 702), (704, 705, 707, 706), (706, 707, 709, 708), (708, 709, 711, 710), (710, 711, 713, 712), (712, 713, 715, 714), (714, 715, 717, 716), (707, 705, 719, 717, 715, 713, 711, 709), (718, 719, 705, 704), (716, 717, 719, 718), (704, 706, 708, 710, 712, 714, 716, 718), (720, 721, 723, 722), (722, 723, 725, 724), (724, 725, 727, 726), (726, 727, 729, 728), (728, 729, 731, 730), (730, 731, 733, 732), (723, 721, 735, 733, 731, 729, 727, 725), (734, 735, 721, 720), (732, 733, 735, 734), (720, 722, 724, 726, 728, 730, 732, 734), (736, 737, 739, 738), (738, 739, 741, 740), (740, 741, 743, 742), (742, 743, 745, 744), (744, 745, 747, 746), (746, 747, 749, 748), (739, 737, 751, 749, 747, 745, 743, 741), (750, 751, 737, 736), (748, 749, 751, 750), (736, 738, 740, 742, 744, 746, 748, 750), (752, 753, 755, 754), (754, 755, 757, 756), (756, 757, 759, 758), (758, 759, 761, 760), (760, 761, 763, 762), (762, 763, 765, 764), (755, 753, 767, 765, 763, 761, 759, 757), (766, 767, 753, 752), (764, 765, 767, 766), (752, 754, 756, 758, 760, 762, 764, 766), (768, 769, 771, 770), (770, 771, 773, 772), (772, 773, 775, 774), (774, 775, 777, 776), (776, 777, 779, 778), (778, 779, 781, 780), (771, 769, 783, 781, 779, 777, 775, 773), (782, 783, 769, 768), (780, 781, 783, 782), (768, 770, 772, 774, 776, 778, 780, 782), (784, 785, 787, 786), (786, 787, 789, 788), (788, 789, 791, 790), (790, 791, 793, 792), (792, 793, 795, 794), (794, 795, 797, 796), (787, 785, 799, 797, 795, 793, 791, 789), (798, 799, 785, 784), (796, 797, 799, 798), (784, 786, 788, 790, 792, 794, 796, 798), (800, 801, 803, 802), (802, 803, 805, 804), (804, 805, 807, 806), (806, 807, 809, 808), (808, 809, 811, 810), (810, 811, 813, 812), (803, 801, 815, 813, 811, 809, 807, 805), (814, 815, 801, 800), (812, 813, 815, 814), (800, 802, 804, 806, 808, 810, 812, 814), (816, 817, 819, 818), (818, 819, 821, 820), (820, 821, 823, 822), (822, 823, 825, 824), (824, 825, 827, 826), (826, 827, 829, 828), (819, 817, 831, 829, 827, 825, 823, 821), (830, 831, 817, 816), (828, 829, 831, 830), (816, 818, 820, 822, 824, 826, 828, 830), (832, 833, 835, 834), (834, 835, 837, 836), (836, 837, 839, 838), (838, 839, 841, 840), (840, 841, 843, 842), (842, 843, 845, 844), (835, 833, 847, 845, 843, 841, 839, 837), (846, 847, 833, 832), (844, 845, 847, 846), (832, 834, 836, 838, 840, 842, 844, 846), (848, 849, 851, 850), (850, 851, 853, 852), (852, 853, 855, 854), (854, 855, 857, 856), (856, 857, 859, 858), (858, 859, 861, 860), (851, 849, 863, 861, 859, 857, 855, 853), (862, 863, 849, 848), (860, 861, 863, 862), (848, 850, 852, 854, 856, 858, 860, 862), (864, 865, 867, 866), (866, 867, 869, 868), (868, 869, 871, 870), (870, 871, 873, 872), (872, 873, 875, 874), (874, 875, 877, 876), (867, 865, 879, 877, 875, 873, 871, 869), (878, 879, 865, 864), (876, 877, 879, 878), (864, 866, 868, 870, 872, 874, 876, 878)])
me_cylinder.polygons.foreach_set('use_smooth', [True] * 550)
me_cylinder.use_remesh_preserve_volume = False
me_cylinder.use_remesh_preserve_attributes = False
me_cylinder.use_mirror_vertex_groups = False
me_cylinder.update()
me_cube_003 = bpy.data.meshes.new('Cube.003')
me_cube_003.from_pydata([(-1.0, -1.0, -1.0), (-1.0, -1.0, 1.0), (-1.0, 1.0, -1.0), (-1.0, 1.0, 1.0), (1.0, -1.0, -1.0), (1.0, -1.0, 1.0), (1.0, 1.0, -1.0), (1.0, 1.0, 1.0)], [], [(1, 3, 2, 0), (3, 7, 6, 2), (7, 5, 4, 6), (5, 1, 0, 4), (0, 2, 6, 4), (5, 7, 3, 1)])
me_cube_003.use_remesh_preserve_volume = False
me_cube_003.use_remesh_preserve_attributes = False
me_cube_003.use_mirror_vertex_groups = False
me_cube_003.update()
me_cube_002 = bpy.data.meshes.new('Cube.002')
me_cube_002.from_pydata([(-1.0, -1.0, -1.0), (-1.0, -1.0, 1.0), (-1.0, 1.0, -1.0), (-1.0, 1.0, 1.0), (1.0, -1.0, -1.0), (1.0, -1.0, 1.0), (1.0, 1.0, -1.0), (1.0, 1.0, 1.0), (-22.4, -1.0, -1.0), (-22.4, -1.0, 1.0), (-22.4, 1.0, -1.0), (-22.4, 1.0, 1.0), (-20.4, -1.0, -1.0), (-20.4, -1.0, 1.0), (-20.4, 1.0, -1.0), (-20.4, 1.0, 1.0), (-43.8, -1.0, -1.0), (-43.8, -1.0, 1.0), (-43.8, 1.0, -1.0), (-43.8, 1.0, 1.0), (-41.8, -1.0, -1.0), (-41.8, -1.0, 1.0), (-41.8, 1.0, -1.0), (-41.8, 1.0, 1.0), (-65.2, -1.0, -1.0), (-65.2, -1.0, 1.0), (-65.2, 1.0, -1.0), (-65.2, 1.0, 1.0), (-63.2, -1.0, -1.0), (-63.2, -1.0, 1.0), (-63.2, 1.0, -1.0), (-63.2, 1.0, 1.0)], [], [(1, 3, 2, 0), (3, 7, 6, 2), (7, 5, 4, 6), (5, 1, 0, 4), (9, 11, 10, 8), (11, 15, 14, 10), (15, 13, 12, 14), (13, 9, 8, 12), (8, 10, 14, 12), (13, 15, 11, 9), (17, 19, 18, 16), (19, 23, 22, 18), (23, 21, 20, 22), (21, 17, 16, 20), (16, 18, 22, 20), (21, 23, 19, 17), (25, 27, 26, 24), (27, 31, 30, 26), (31, 29, 28, 30), (29, 25, 24, 28), (24, 26, 30, 28), (29, 31, 27, 25)])
me_cube_002.use_remesh_preserve_volume = False
me_cube_002.use_remesh_preserve_attributes = False
me_cube_002.use_mirror_vertex_groups = False
me_cube_002.update()

# ---- objects
ob_cylinder_004 = bpy.data.objects.new('Cylinder.004', me_cylinder_005)
ob_cylinder_003 = bpy.data.objects.new('Cylinder.003', me_cylinder_004)
ob_cylinder_002 = bpy.data.objects.new('Cylinder.002', me_cylinder_003)
ob_cube = bpy.data.objects.new('Cube', me_cube)
ob_cylinder_001 = bpy.data.objects.new('Cylinder.001', me_cylinder_001)
ob_sun = bpy.data.objects.new('Sun', light_sun_001)
ob_camera = bpy.data.objects.new('Camera', cam_camera)
ob_cylinder = bpy.data.objects.new('Cylinder', me_cylinder)
ob_cube_001 = bpy.data.objects.new('Cube.001', me_cube_003)
ob_cube_002 = bpy.data.objects.new('Cube.002', me_cube_002)

# ---- transforms, parenting, visibility, modifiers, constraints
ob_cylinder_004.location = (-12.88, -4.04, 4.97)
ob_cylinder_004.rotation_euler = (0.0, 1.571, 0.0)
ob_cylinder_004.scale = (0.2, 0.2, 4.51)
ob_cylinder_004.lineart.crease_threshold = 0.0
ob_cylinder_003.location = (-8.43, -5.23, 8.04)
ob_cylinder_003.rotation_euler = (1.571, 1.571, 0.0)
ob_cylinder_003.scale = (0.2, 0.2, 0.76)
ob_cylinder_003.lineart.crease_threshold = 0.0
ob_cylinder_002.location = (0.03, -5.41, 8.01)
ob_cylinder_002.rotation_euler = (1.571, 1.571, 0.0)
ob_cylinder_002.scale = (0.2, 0.2, 0.62)
ob_cylinder_002.lineart.crease_threshold = 0.0
ob_cube.location = (0.0, 0.0, 5.0)
ob_cube.scale = (8.0, 4.0, 3.0)
ob_cube.lineart.crease_threshold = 0.0
ob_cylinder_001.location = (4.32, -4.56, 7.99)
ob_cylinder_001.rotation_euler = (0.0, 1.571, 0.0)
ob_cylinder_001.scale = (0.2, 0.2, 4.14)
ob_cylinder_001.lineart.crease_threshold = 0.0
ob_sun.location = (-0.8659, -10.5, 8.389)
ob_sun.lineart.crease_threshold = 0.0
ob_camera.location = (-11.87, -15.5, 10.39)
ob_camera.rotation_euler = (1.361, 8.42e-06, -0.6083)
ob_camera.lineart.crease_threshold = 0.0
ob_cylinder.location = (0.6099, -7.002, 1.31)
ob_cylinder.scale = (0.04, 0.04, 0.44)
ob_cylinder.lineart.crease_threshold = 0.0
ob_cube_001.location = (-4.3, -7.022, 1.73)
ob_cube_001.scale = (5.0, 0.1, 0.05)
ob_cube_001.lineart.crease_threshold = 0.0
ob_cube_002.location = (0.85, -7.0, 2.195)
ob_cube_002.scale = (0.16, 0.16, 1.33)
ob_cube_002.lineart.crease_threshold = 0.0

# ---- collection membership
col_collection_1.objects.link(ob_cylinder_004)
col_collection_1.objects.link(ob_cylinder_003)
col_collection_1.objects.link(ob_cylinder_002)
col_collection_1.objects.link(ob_cube)
col_collection_1.objects.link(ob_cylinder_001)
col_collection_3.objects.link(ob_sun)
col_collection_3.objects.link(ob_camera)
col_collection_3.objects.link(ob_cylinder)
col_collection_3.objects.link(ob_cube_001)
col_collection_3.objects.link(ob_cube_002)

# ---- scene / render settings (as saved in the file)
scene.camera = ob_camera
scene.frame_start = 1; scene.frame_end = 250; scene.frame_set(210)
scene.render.engine = 'BLENDER_EEVEE_NEXT'
scene.render.resolution_percentage = 50
scene.render.dither_intensity = 0.0
scene.cycles.use_denoising = False
scene.cycles.samples = 10
scene.cycles.sampling_pattern = 'TABULATED_SOBOL'
scene.cycles.light_sampling_threshold = 0.0
scene.cycles.use_adaptive_sampling = False
scene.cycles.use_light_tree = False
scene.cycles.blur_glossy = 0.0
scene.cycles.pixel_filter_type = 'GAUSSIAN'
scene.cycles.sample_clamp_indirect = 0.0
scene.view_settings.view_transform = 'Standard'
bpy.context.view_layer.update()
